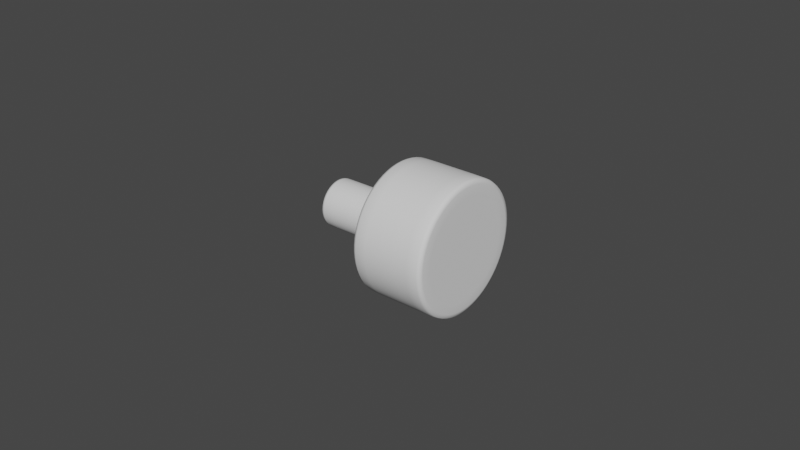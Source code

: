 # Source: anemone.blend  (saved by Blender 4.0.36; exported with 4.5.12 LTS)
import bpy
from mathutils import Matrix  # noqa: F401  (used for matrix-valued properties, if any)

bpy.ops.wm.read_factory_settings(use_empty=True)
scene = bpy.context.scene
scene.name = 'Scene'

# ---- collections
col_collection = bpy.data.collections.new('Collection'); scene.collection.children.link(col_collection)

# ---- world
world_world = bpy.data.worlds.new('World'); scene.world = world_world
world_world.use_nodes = True; world_world.node_tree.nodes.clear()
_N = world_world.node_tree.nodes; _L = world_world.node_tree.links
n0 = _N.new('ShaderNodeOutputWorld'); n0.name = 'World Output'; n0.location = (300, 300)
n1 = _N.new('ShaderNodeBackground'); n1.name = 'Background'; n1.location = (10, 300)
n1.inputs[0].default_value = (0.05088, 0.05088, 0.05088, 1.0)
_L.new(n1.outputs[0], n0.inputs[0])
n0.is_active_output = True
world_world.color = (0.05088, 0.05088, 0.05088)
world_world.use_sun_shadow = False
world_world.sun_shadow_jitter_overblur = 0.0

# ---- meshes
me_cylinder = bpy.data.meshes.new('Cylinder')
me_cylinder.from_pydata([(-7.579e-11, 0.021, 0.04799), (0.004097, 0.0206, 0.04799), (0.008036, 0.0194, 0.04799), (0.01167, 0.01746, 0.04799), (0.01485, 0.01485, 0.04799), (0.01746, 0.01167, 0.04799), (0.0194, 0.008036, 0.04799), (0.0206, 0.004097, 0.04799), (0.021, -2.151e-10, 0.04799), (0.0206, -0.004097, 0.04799), (0.0194, -0.008036, 0.04799), (0.01746, -0.01167, 0.04799), (0.01485, -0.01485, 0.04799), (0.01167, -0.01746, 0.04799), (0.008036, -0.0194, 0.04799), (0.004097, -0.0206, 0.04799), (-7.579e-11, -0.021, 0.04799), (-0.004097, -0.0206, 0.04799), (-0.008036, -0.0194, 0.04799), (-0.01167, -0.01746, 0.04799), (-0.01485, -0.01485, 0.04799), (-0.01746, -0.01167, 0.04799), (-0.0194, -0.008036, 0.04799), (-0.0206, -0.004097, 0.04799), (-0.021, -2.151e-10, 0.04799), (-0.0206, 0.004097, 0.04799), (-0.0194, 0.008036, 0.04799), (-0.01746, 0.01167, 0.04799), (-0.01485, 0.01485, 0.04799), (-0.01167, 0.01746, 0.04799), (-0.008036, 0.0194, 0.04799), (-0.004097, 0.0206, 0.04799), (-4.397e-11, 0.01837, 0.04799), (0.003584, 0.01802, 0.04799), (0.007031, 0.01697, 0.04799), (0.01021, 0.01528, 0.04799), (0.01299, 0.01299, 0.04799), (0.01528, 0.01021, 0.04799), (0.01697, 0.007031, 0.04799), (0.01802, 0.003584, 0.04799), (0.01837, -1.76e-10, 0.04799), (0.01802, -0.003584, 0.04799), (0.01697, -0.007031, 0.04799), (0.01528, -0.01021, 0.04799), (0.01299, -0.01299, 0.04799), (0.01021, -0.01528, 0.04799), (0.007031, -0.01697, 0.04799), (0.003584, -0.01802, 0.04799), (-4.397e-11, -0.01837, 0.04799), (-0.003584, -0.01802, 0.04799), (-0.007031, -0.01697, 0.04799), (-0.01021, -0.01528, 0.04799), (-0.01299, -0.01299, 0.04799), (-0.01528, -0.01021, 0.04799), (-0.01697, -0.007031, 0.04799), (-0.01802, -0.003584, 0.04799), (-0.01837, -1.76e-10, 0.04799), (-0.01802, 0.003584, 0.04799), (-0.01697, 0.007031, 0.04799), (-0.01528, 0.01021, 0.04799), (-0.01299, 0.01299, 0.04799), (-0.01021, 0.01528, 0.04799), (-0.007031, 0.01697, 0.04799), (-0.003584, 0.01802, 0.04799), (1.453e-12, 0.003334, 0.04799), (0.0006505, 0.00327, 0.04799), (0.001276, 0.00308, 0.04799), (0.001852, 0.002772, 0.04799), (0.002358, 0.002358, 0.04799), (0.002772, 0.001852, 0.04799), (0.00308, 0.001276, 0.04799), (0.00327, 0.0006505, 0.04799), (0.003334, -1.745e-11, 0.04799), (0.00327, -0.0006505, 0.04799), (0.00308, -0.001276, 0.04799), (0.002772, -0.001852, 0.04799), (0.002358, -0.002358, 0.04799), (0.001852, -0.002772, 0.04799), (0.001276, -0.00308, 0.04799), (0.0006505, -0.00327, 0.04799), (1.453e-12, -0.003334, 0.04799), (-0.0006505, -0.00327, 0.04799), (-0.001276, -0.00308, 0.04799), (-0.001852, -0.002772, 0.04799), (-0.002358, -0.002358, 0.04799), (-0.002772, -0.001852, 0.04799), (-0.00308, -0.001276, 0.04799), (-0.00327, -0.0006505, 0.04799), (-0.003334, -1.745e-11, 0.04799), (-0.00327, 0.0006505, 0.04799), (-0.00308, 0.001276, 0.04799), (-0.002772, 0.001852, 0.04799), (-0.002358, 0.002358, 0.04799), (-0.001852, 0.002772, 0.04799), (-0.001276, 0.00308, 0.04799), (-0.0006505, 0.00327, 0.04799), (4.251e-17, -1.482e-17, 0.04799), (-7.579e-11, 0.021, 0.04659), (0.004097, 0.0206, 0.04659), (0.008036, 0.0194, 0.04659), (0.01167, 0.01746, 0.04659), (0.01485, 0.01485, 0.04659), (0.01746, 0.01167, 0.04659), (0.0194, 0.008036, 0.04659), (0.0206, 0.004097, 0.04659), (0.021, -2.151e-10, 0.04659), (0.0206, -0.004097, 0.04659), (0.0194, -0.008036, 0.04659), (0.01746, -0.01167, 0.04659), (0.01485, -0.01485, 0.04659), (0.01167, -0.01746, 0.04659), (0.008036, -0.0194, 0.04659), (0.004097, -0.0206, 0.04659), (-7.579e-11, -0.021, 0.04659), (-0.004097, -0.0206, 0.04659), (-0.008036, -0.0194, 0.04659), (-0.01167, -0.01746, 0.04659), (-0.01485, -0.01485, 0.04659), (-0.01746, -0.01167, 0.04659), (-0.0194, -0.008036, 0.04659), (-0.0206, -0.004097, 0.04659), (-0.021, -2.151e-10, 0.04659), (-0.0206, 0.004097, 0.04659), (-0.0194, 0.008036, 0.04659), (-0.01746, 0.01167, 0.04659), (-0.01485, 0.01485, 0.04659), (-0.01167, 0.01746, 0.04659), (-0.008036, 0.0194, 0.04659), (-0.004097, 0.0206, 0.04659), (-7.579e-11, 0.021, 0.02399), (0.004097, 0.0206, 0.02399), (0.008036, 0.0194, 0.02399), (0.01167, 0.01746, 0.02399), (0.01485, 0.01485, 0.02399), (0.01746, 0.01167, 0.02399), (0.0194, 0.008036, 0.02399), (0.0206, 0.004097, 0.02399), (0.021, -2.151e-10, 0.02399), (0.0206, -0.004097, 0.02399), (0.0194, -0.008036, 0.02399), (0.01746, -0.01167, 0.02399), (0.01485, -0.01485, 0.02399), (0.01167, -0.01746, 0.02399), (0.008036, -0.0194, 0.02399), (0.004097, -0.0206, 0.02399), (-7.579e-11, -0.021, 0.02399), (-0.004097, -0.0206, 0.02399), (-0.008036, -0.0194, 0.02399), (-0.01167, -0.01746, 0.02399), (-0.01485, -0.01485, 0.02399), (-0.01746, -0.01167, 0.02399), (-0.0194, -0.008036, 0.02399), (-0.0206, -0.004097, 0.02399), (-0.021, -2.151e-10, 0.02399), (-0.0206, 0.004097, 0.02399), (-0.0194, 0.008036, 0.02399), (-0.01746, 0.01167, 0.02399), (-0.01485, 0.01485, 0.02399), (-0.01167, 0.01746, 0.02399), (-0.008036, 0.0194, 0.02399), (-0.004097, 0.0206, 0.02399), (-4.397e-11, 0.01837, 0.02399), (0.003584, 0.01802, 0.02399), (0.007031, 0.01697, 0.02399), (0.01021, 0.01528, 0.02399), (0.01299, 0.01299, 0.02399), (0.01528, 0.01021, 0.02399), (0.01697, 0.007031, 0.02399), (0.01802, 0.003584, 0.02399), (0.01837, -1.76e-10, 0.02399), (0.01802, -0.003584, 0.02399), (0.01697, -0.007031, 0.02399), (0.01528, -0.01021, 0.02399), (0.01299, -0.01299, 0.02399), (0.01021, -0.01528, 0.02399), (0.007031, -0.01697, 0.02399), (0.003584, -0.01802, 0.02399), (-4.397e-11, -0.01837, 0.02399), (-0.003584, -0.01802, 0.02399), (-0.007031, -0.01697, 0.02399), (-0.01021, -0.01528, 0.02399), (-0.01299, -0.01299, 0.02399), (-0.01528, -0.01021, 0.02399), (-0.01697, -0.007031, 0.02399), (-0.01802, -0.003584, 0.02399), (-0.01837, -1.76e-10, 0.02399), (-0.01802, 0.003584, 0.02399), (-0.01697, 0.007031, 0.02399), (-0.01528, 0.01021, 0.02399), (-0.01299, 0.01299, 0.02399), (-0.01021, 0.01528, 0.02399), (-0.007031, 0.01697, 0.02399), (-0.003584, 0.01802, 0.02399), (-7.579e-11, 0.021, 0.02539), (0.004097, 0.0206, 0.02539), (0.008036, 0.0194, 0.02539), (0.01167, 0.01746, 0.02539), (0.01485, 0.01485, 0.02539), (0.01746, 0.01167, 0.02539), (0.0194, 0.008036, 0.02539), (0.0206, 0.004097, 0.02539), (0.021, -2.151e-10, 0.02539), (0.0206, -0.004097, 0.02539), (0.0194, -0.008036, 0.02539), (0.01746, -0.01167, 0.02539), (0.01485, -0.01485, 0.02539), (0.01167, -0.01746, 0.02539), (0.008036, -0.0194, 0.02539), (0.004097, -0.0206, 0.02539), (-7.579e-11, -0.021, 0.02539), (-0.004097, -0.0206, 0.02539), (-0.008036, -0.0194, 0.02539), (-0.01167, -0.01746, 0.02539), (-0.01485, -0.01485, 0.02539), (-0.01746, -0.01167, 0.02539), (-0.0194, -0.008036, 0.02539), (-0.0206, -0.004097, 0.02539), (-0.021, -2.151e-10, 0.02539), (-0.0206, 0.004097, 0.02539), (-0.0194, 0.008036, 0.02539), (-0.01746, 0.01167, 0.02539), (-0.01485, 0.01485, 0.02539), (-0.01167, 0.01746, 0.02539), (-0.008036, 0.0194, 0.02539), (-0.004097, 0.0206, 0.02539), (-0.001505, -0.007567, 0.02399), (-0.002952, -0.007128, 0.02399), (0.005456, 0.005456, 0.02399), (0.006415, 0.004286, 0.02399), (-0.001505, 0.007567, 0.02399), (-1.178e-11, 0.007715, 0.02399), (-0.004286, -0.006415, 0.02399), (0.007128, 0.002952, 0.02399), (-0.005456, -0.005456, 0.02399), (0.007567, 0.001505, 0.02399), (-0.006415, -0.004286, 0.02399), (0.007715, -6.364e-11, 0.02399), (-0.007128, -0.002952, 0.02399), (0.007567, -0.001505, 0.02399), (-0.007567, -0.001505, 0.02399), (0.007128, -0.002952, 0.02399), (-0.007715, -6.364e-11, 0.02399), (0.006415, -0.004286, 0.02399), (-0.007567, 0.001505, 0.02399), (0.005456, -0.005456, 0.02399), (-0.007128, 0.002952, 0.02399), (0.004286, -0.006415, 0.02399), (-0.006415, 0.004286, 0.02399), (0.002952, -0.007128, 0.02399), (0.001505, 0.007567, 0.02399), (-0.005456, 0.005456, 0.02399), (0.001505, -0.007567, 0.02399), (0.002952, 0.007128, 0.02399), (-0.004286, 0.006415, 0.02399), (-1.178e-11, -0.007715, 0.02399), (0.004286, 0.006415, 0.02399), (-0.002952, 0.007128, 0.02399), (1.453e-12, 0.003334, 1.863e-09), (0.0006505, 0.00327, 1.863e-09), (0.001276, 0.00308, 1.863e-09), (0.001852, 0.002772, 1.863e-09), (0.002358, 0.002358, 1.863e-09), (0.002772, 0.001852, 1.863e-09), (0.00308, 0.001276, 1.863e-09), (0.00327, 0.0006505, 1.863e-09), (0.003334, -1.745e-11, 1.863e-09), (0.00327, -0.0006505, 1.863e-09), (0.00308, -0.001276, 1.863e-09), (0.002772, -0.001852, 1.863e-09), (0.002358, -0.002358, 1.863e-09), (0.001852, -0.002772, 1.863e-09), (0.001276, -0.00308, 1.863e-09), (0.0006505, -0.00327, 1.863e-09), (1.453e-12, -0.003334, 1.863e-09), (-0.0006505, -0.00327, 1.863e-09), (-0.001276, -0.00308, 1.863e-09), (-0.001852, -0.002772, 1.863e-09), (-0.002358, -0.002358, 1.863e-09), (-0.002772, -0.001852, 1.863e-09), (-0.00308, -0.001276, 1.863e-09), (-0.00327, -0.0006505, 1.863e-09), (-0.003334, -1.745e-11, 1.863e-09), (-0.00327, 0.0006505, 1.863e-09), (-0.00308, 0.001276, 1.863e-09), (-0.002772, 0.001852, 1.863e-09), (-0.002358, 0.002358, 1.863e-09), (-0.001852, 0.002772, 1.863e-09), (-0.001276, 0.00308, 1.863e-09), (-0.0006505, 0.00327, 1.863e-09), (0.0, 0.0, 0.0), (-0.001505, -0.007567, 1.863e-09), (-0.002952, -0.007128, 1.863e-09), (0.005456, 0.005456, 1.863e-09), (0.006415, 0.004286, 1.863e-09), (-0.001505, 0.007567, 1.863e-09), (-1.178e-11, 0.007715, 1.863e-09), (-0.004286, -0.006415, 1.863e-09), (0.007128, 0.002952, 1.863e-09), (-0.005456, -0.005456, 1.863e-09), (0.007567, 0.001505, 1.863e-09), (-0.006415, -0.004286, 1.863e-09), (0.007715, -6.364e-11, 1.863e-09), (-0.007128, -0.002952, 1.863e-09), (0.007567, -0.001505, 1.863e-09), (-0.007567, -0.001505, 1.863e-09), (0.007128, -0.002952, 1.863e-09), (-0.007715, -6.364e-11, 1.863e-09), (0.006415, -0.004286, 1.863e-09), (-0.007567, 0.001505, 1.863e-09), (0.005456, -0.005456, 1.863e-09), (-0.007128, 0.002952, 1.863e-09), (0.004286, -0.006415, 1.863e-09), (-0.006415, 0.004286, 1.863e-09), (0.002952, -0.007128, 1.863e-09), (0.001505, 0.007567, 1.863e-09), (-0.005456, 0.005456, 1.863e-09), (0.001505, -0.007567, 1.863e-09), (0.002952, 0.007128, 1.863e-09), (-0.004286, 0.006415, 1.863e-09), (-1.178e-11, -0.007715, 1.863e-09), (0.004286, 0.006415, 1.863e-09), (-0.002952, 0.007128, 1.863e-09), (0.004286, -0.006415, 0.02335), (-0.005456, -0.005456, 0.02335), (0.007567, 0.001505, 0.02335), (-0.006415, 0.004286, 0.02335), (-0.006415, -0.004286, 0.02335), (0.002952, -0.007128, 0.02335), (0.007715, -6.364e-11, 0.02335), (0.001505, 0.007567, 0.02335), (-0.007128, -0.002952, 0.02335), (-0.005456, 0.005456, 0.02335), (0.007567, -0.001505, 0.02335), (0.001505, -0.007567, 0.02335), (-0.007567, -0.001505, 0.02335), (0.002952, 0.007128, 0.02335), (0.007128, -0.002952, 0.02335), (-0.004286, 0.006415, 0.02335), (-0.007715, -6.364e-11, 0.02335), (-1.178e-11, 0.007715, 0.02335), (-1.178e-11, -0.007715, 0.02335), (-0.001505, -0.007567, 0.02335), (0.006415, -0.004286, 0.02335), (0.005456, -0.005456, 0.02335), (-0.002952, -0.007128, 0.02335), (-0.004286, -0.006415, 0.02335), (0.004286, 0.006415, 0.02335), (0.005456, 0.005456, 0.02335), (-0.007567, 0.001505, 0.02335), (-0.007128, 0.002952, 0.02335), (0.006415, 0.004286, 0.02335), (0.007128, 0.002952, 0.02335), (-0.002952, 0.007128, 0.02335), (-0.001505, 0.007567, 0.02335), (-1.178e-11, 0.007715, 0.0004749), (-0.001505, -0.007567, 0.0004749), (0.005456, -0.005456, 0.0004749), (-0.004286, -0.006415, 0.0004749), (0.005456, 0.005456, 0.0004749), (-0.007128, 0.002952, 0.0004749), (0.007128, 0.002952, 0.0004749), (-0.001505, 0.007567, 0.0004749), (0.004286, -0.006415, 0.0004749), (-0.005456, -0.005456, 0.0004749), (0.007567, 0.001505, 0.0004749), (-0.006415, 0.004286, 0.0004749), (-0.006415, -0.004286, 0.0004749), (0.002952, -0.007128, 0.0004749), (0.007715, -6.364e-11, 0.0004749), (0.001505, 0.007567, 0.0004749), (-0.007128, -0.002952, 0.0004749), (-0.005456, 0.005456, 0.0004749), (0.007567, -0.001505, 0.0004749), (0.001505, -0.007567, 0.0004749), (-0.007567, -0.001505, 0.0004749), (0.002952, 0.007128, 0.0004749), (0.007128, -0.002952, 0.0004749), (-0.004286, 0.006415, 0.0004749), (-0.007715, -6.364e-11, 0.0004749), (-1.178e-11, -0.007715, 0.0004749), (0.006415, -0.004286, 0.0004749), (-0.002952, -0.007128, 0.0004749), (0.004286, 0.006415, 0.0004749), (-0.007567, 0.001505, 0.0004749), (0.006415, 0.004286, 0.0004749), (-0.002952, 0.007128, 0.0004749), (-0.001408, -0.007076, 1.863e-09), (0.005102, 0.005102, 1.863e-09), (-0.001408, 0.007076, 1.863e-09), (-0.002761, -0.006666, 1.863e-09), (0.005999, 0.004008, 1.863e-09), (-1.027e-11, 0.007215, 1.863e-09), (-0.004008, -0.005999, 1.863e-09), (0.006666, 0.002761, 1.863e-09), (-0.005102, -0.005102, 1.863e-09), (0.007076, 0.001408, 1.863e-09), (-0.005999, -0.004008, 1.863e-09), (0.007215, -5.836e-11, 1.863e-09), (-0.006666, -0.002761, 1.863e-09), (0.007076, -0.001408, 1.863e-09), (-0.007076, -0.001408, 1.863e-09), (0.006666, -0.002761, 1.863e-09), (-0.007215, -5.836e-11, 1.863e-09), (0.005999, -0.004008, 1.863e-09), (-0.007076, 0.001408, 1.863e-09), (0.005102, -0.005102, 1.863e-09), (-0.006666, 0.002761, 1.863e-09), (0.004008, -0.005999, 1.863e-09), (-0.005999, 0.004008, 1.863e-09), (0.002761, -0.006666, 1.863e-09), (0.001408, 0.007076, 1.863e-09), (-0.005102, 0.005102, 1.863e-09), (0.001408, -0.007076, 1.863e-09), (0.002761, 0.006666, 1.863e-09), (-0.004008, 0.005999, 1.863e-09), (-1.027e-11, -0.007215, 1.863e-09), (0.004008, 0.005999, 1.863e-09), (-0.002761, 0.006666, 1.863e-09)], [], [(97, 0, 1, 98), (98, 1, 2, 99), (99, 2, 3, 100), (100, 3, 4, 101), (101, 4, 5, 102), (102, 5, 6, 103), (103, 6, 7, 104), (104, 7, 8, 105), (105, 8, 9, 106), (106, 9, 10, 107), (107, 10, 11, 108), (108, 11, 12, 109), (109, 12, 13, 110), (110, 13, 14, 111), (111, 14, 15, 112), (112, 15, 16, 113), (113, 16, 17, 114), (114, 17, 18, 115), (115, 18, 19, 116), (116, 19, 20, 117), (117, 20, 21, 118), (118, 21, 22, 119), (119, 22, 23, 120), (120, 23, 24, 121), (121, 24, 25, 122), (122, 25, 26, 123), (123, 26, 27, 124), (124, 27, 28, 125), (125, 28, 29, 126), (126, 29, 30, 127), (127, 30, 31, 128), (128, 31, 0, 97), (16, 15, 47, 48), (3, 2, 34, 35), (30, 29, 61, 62), (17, 16, 48, 49), (4, 3, 35, 36), (31, 30, 62, 63), (18, 17, 49, 50), (5, 4, 36, 37), (0, 31, 63, 32), (19, 18, 50, 51), (6, 5, 37, 38), (20, 19, 51, 52), (7, 6, 38, 39), (21, 20, 52, 53), (8, 7, 39, 40), (22, 21, 53, 54), (9, 8, 40, 41), (23, 22, 54, 55), (10, 9, 41, 42), (24, 23, 55, 56), (11, 10, 42, 43), (25, 24, 56, 57), (12, 11, 43, 44), (26, 25, 57, 58), (13, 12, 44, 45), (1, 0, 32, 33), (27, 26, 58, 59), (14, 13, 45, 46), (28, 27, 59, 60), (15, 14, 46, 47), (2, 1, 33, 34), (29, 28, 60, 61), (50, 49, 81, 82), (37, 36, 68, 69), (32, 63, 95, 64), (51, 50, 82, 83), (38, 37, 69, 70), (52, 51, 83, 84), (39, 38, 70, 71), (53, 52, 84, 85), (40, 39, 71, 72), (54, 53, 85, 86), (41, 40, 72, 73), (55, 54, 86, 87), (42, 41, 73, 74), (56, 55, 87, 88), (43, 42, 74, 75), (57, 56, 88, 89), (44, 43, 75, 76), (58, 57, 89, 90), (45, 44, 76, 77), (59, 58, 90, 91), (46, 45, 77, 78), (33, 32, 64, 65), (60, 59, 91, 92), (47, 46, 78, 79), (34, 33, 65, 66), (61, 60, 92, 93), (48, 47, 79, 80), (35, 34, 66, 67), (62, 61, 93, 94), (49, 48, 80, 81), (36, 35, 67, 68), (63, 62, 94, 95), (74, 73, 96), (88, 87, 96), (75, 74, 96), (89, 88, 96), (76, 75, 96), (90, 89, 96), (77, 76, 96), (91, 90, 96), (78, 77, 96), (65, 64, 96), (92, 91, 96), (79, 78, 96), (66, 65, 96), (93, 92, 96), (80, 79, 96), (67, 66, 96), (94, 93, 96), (81, 80, 96), (68, 67, 96), (95, 94, 96), (82, 81, 96), (69, 68, 96), (64, 95, 96), (83, 82, 96), (70, 69, 96), (84, 83, 96), (71, 70, 96), (85, 84, 96), (72, 71, 96), (86, 85, 96), (73, 72, 96), (87, 86, 96), (128, 224, 223, 127), (127, 223, 222, 126), (126, 222, 221, 125), (125, 221, 220, 124), (124, 220, 219, 123), (123, 219, 218, 122), (122, 218, 217, 121), (121, 217, 216, 120), (120, 216, 215, 119), (119, 215, 214, 118), (118, 214, 213, 117), (117, 213, 212, 116), (116, 212, 211, 115), (115, 211, 210, 114), (114, 210, 209, 113), (113, 209, 208, 112), (112, 208, 207, 111), (111, 207, 206, 110), (110, 206, 205, 109), (109, 205, 204, 108), (108, 204, 203, 107), (107, 203, 202, 106), (106, 202, 201, 105), (105, 201, 200, 104), (104, 200, 199, 103), (103, 199, 198, 102), (102, 198, 197, 101), (101, 197, 196, 100), (100, 196, 195, 99), (99, 195, 194, 98), (98, 194, 193, 97), (193, 194, 130, 129), (194, 195, 131, 130), (195, 196, 132, 131), (196, 197, 133, 132), (197, 198, 134, 133), (198, 199, 135, 134), (199, 200, 136, 135), (200, 201, 137, 136), (201, 202, 138, 137), (202, 203, 139, 138), (203, 204, 140, 139), (204, 205, 141, 140), (205, 206, 142, 141), (206, 207, 143, 142), (207, 208, 144, 143), (208, 209, 145, 144), (209, 210, 146, 145), (210, 211, 147, 146), (211, 212, 148, 147), (212, 213, 149, 148), (213, 214, 150, 149), (214, 215, 151, 150), (215, 216, 152, 151), (216, 217, 153, 152), (217, 218, 154, 153), (218, 219, 155, 154), (219, 220, 156, 155), (220, 221, 157, 156), (221, 222, 158, 157), (222, 223, 159, 158), (223, 224, 160, 159), (224, 193, 129, 160), (145, 177, 176, 144), (132, 164, 163, 131), (159, 191, 190, 158), (146, 178, 177, 145), (133, 165, 164, 132), (160, 192, 191, 159), (147, 179, 178, 146), (134, 166, 165, 133), (129, 161, 192, 160), (148, 180, 179, 147), (135, 167, 166, 134), (149, 181, 180, 148), (136, 168, 167, 135), (150, 182, 181, 149), (137, 169, 168, 136), (151, 183, 182, 150), (138, 170, 169, 137), (152, 184, 183, 151), (139, 171, 170, 138), (153, 185, 184, 152), (140, 172, 171, 139), (154, 186, 185, 153), (141, 173, 172, 140), (155, 187, 186, 154), (142, 174, 173, 141), (130, 162, 161, 129), (156, 188, 187, 155), (143, 175, 174, 142), (157, 189, 188, 156), (144, 176, 175, 143), (131, 163, 162, 130), (158, 190, 189, 157), (361, 294, 321, 385), (97, 193, 224, 128), (192, 229, 256, 191), (165, 227, 255, 164), (178, 225, 254, 177), (191, 256, 253, 190), (164, 255, 252, 163), (177, 254, 251, 176), (190, 253, 250, 189), (163, 252, 249, 162), (176, 251, 248, 175), (189, 250, 247, 188), (162, 249, 230, 161), (175, 248, 246, 174), (188, 247, 245, 187), (174, 246, 244, 173), (187, 245, 243, 186), (173, 244, 242, 172), (186, 243, 241, 185), (172, 242, 240, 171), (185, 241, 239, 184), (171, 240, 238, 170), (184, 239, 237, 183), (170, 238, 236, 169), (183, 237, 235, 182), (169, 236, 234, 168), (182, 235, 233, 181), (168, 234, 232, 167), (181, 233, 231, 180), (167, 232, 228, 166), (180, 231, 226, 179), (161, 230, 229, 192), (166, 228, 227, 165), (179, 226, 225, 178), (359, 310, 308, 383), (360, 297, 293, 384), (362, 311, 309, 356), (363, 298, 296, 357), (365, 312, 310, 359), (364, 299, 297, 360), (367, 313, 311, 362), (366, 300, 298, 363), (369, 314, 295, 354), (368, 301, 299, 364), (371, 315, 312, 365), (370, 302, 300, 366), (373, 316, 313, 367), (372, 303, 301, 368), (375, 317, 314, 369), (374, 304, 302, 370), (377, 318, 315, 371), (376, 305, 303, 372), (379, 319, 316, 373), (378, 306, 304, 374), (381, 291, 290, 355), (382, 320, 317, 375), (380, 307, 305, 376), (384, 293, 292, 358), (385, 321, 318, 377), (383, 308, 306, 378), (354, 295, 294, 361), (355, 290, 319, 379), (356, 309, 307, 380), (357, 296, 291, 381), (358, 292, 320, 382), (389, 275, 274, 386), (390, 262, 261, 387), (391, 257, 288, 388), (392, 276, 275, 389), (393, 263, 262, 390), (394, 277, 276, 392), (395, 264, 263, 393), (396, 278, 277, 394), (397, 265, 264, 395), (398, 279, 278, 396), (399, 266, 265, 397), (400, 280, 279, 398), (401, 267, 266, 399), (402, 281, 280, 400), (403, 268, 267, 401), (404, 282, 281, 402), (405, 269, 268, 403), (406, 283, 282, 404), (407, 270, 269, 405), (408, 284, 283, 406), (409, 271, 270, 407), (410, 258, 257, 391), (411, 285, 284, 408), (412, 272, 271, 409), (413, 259, 258, 410), (414, 286, 285, 411), (415, 273, 272, 412), (416, 260, 259, 413), (417, 287, 286, 414), (386, 274, 273, 415), (387, 261, 260, 416), (388, 288, 287, 417), (267, 289, 266), (281, 289, 280), (268, 289, 267), (282, 289, 281), (269, 289, 268), (283, 289, 282), (270, 289, 269), (284, 289, 283), (271, 289, 270), (258, 289, 257), (285, 289, 284), (272, 289, 271), (259, 289, 258), (286, 289, 285), (273, 289, 272), (260, 289, 259), (287, 289, 286), (274, 289, 273), (261, 289, 260), (288, 289, 287), (275, 289, 274), (262, 289, 261), (257, 289, 288), (276, 289, 275), (263, 289, 262), (277, 289, 276), (264, 289, 263), (278, 289, 277), (265, 289, 264), (279, 289, 278), (266, 289, 265), (280, 289, 279), (227, 347, 346, 255), (231, 345, 344, 226), (244, 343, 342, 242), (225, 341, 340, 254), (230, 339, 353, 229), (243, 348, 338, 241), (256, 352, 337, 253), (228, 350, 347, 227), (242, 342, 336, 240), (255, 346, 335, 252), (226, 344, 341, 225), (241, 338, 334, 239), (254, 340, 333, 251), (240, 336, 332, 238), (253, 337, 331, 250), (239, 334, 330, 237), (252, 335, 329, 249), (238, 332, 328, 236), (251, 333, 327, 248), (237, 330, 326, 235), (250, 331, 325, 247), (236, 328, 324, 234), (249, 329, 339, 230), (235, 326, 323, 233), (248, 327, 322, 246), (234, 324, 351, 232), (247, 325, 349, 245), (233, 323, 345, 231), (246, 322, 343, 244), (232, 351, 350, 228), (245, 349, 348, 243), (229, 353, 352, 256), (347, 358, 382, 346), (345, 357, 381, 344), (343, 356, 380, 342), (341, 355, 379, 340), (339, 354, 361, 353), (348, 383, 378, 338), (352, 385, 377, 337), (350, 384, 358, 347), (342, 380, 376, 336), (346, 382, 375, 335), (344, 381, 355, 341), (338, 378, 374, 334), (340, 379, 373, 333), (336, 376, 372, 332), (337, 377, 371, 331), (334, 374, 370, 330), (335, 375, 369, 329), (332, 372, 368, 328), (333, 373, 367, 327), (330, 370, 366, 326), (331, 371, 365, 325), (328, 368, 364, 324), (329, 369, 354, 339), (326, 366, 363, 323), (327, 367, 362, 322), (324, 364, 360, 351), (325, 365, 359, 349), (323, 363, 357, 345), (322, 362, 356, 343), (351, 360, 384, 350), (349, 359, 383, 348), (353, 361, 385, 352), (294, 388, 417, 321), (292, 387, 416, 320), (290, 386, 415, 319), (321, 417, 414, 318), (320, 416, 413, 317), (319, 415, 412, 316), (318, 414, 411, 315), (317, 413, 410, 314), (316, 412, 409, 313), (315, 411, 408, 312), (314, 410, 391, 295), (313, 409, 407, 311), (312, 408, 406, 310), (311, 407, 405, 309), (310, 406, 404, 308), (309, 405, 403, 307), (308, 404, 402, 306), (307, 403, 401, 305), (306, 402, 400, 304), (305, 401, 399, 303), (304, 400, 398, 302), (303, 399, 397, 301), (302, 398, 396, 300), (301, 397, 395, 299), (300, 396, 394, 298), (299, 395, 393, 297), (298, 394, 392, 296), (297, 393, 390, 293), (296, 392, 389, 291), (295, 391, 388, 294), (293, 390, 387, 292), (291, 389, 386, 290)])
me_cylinder.polygons.foreach_set('use_smooth', [True] * 448)
_uv = me_cylinder.uv_layers.new(name='UVMap')
_uv.uv.foreach_set('vector', [1.0, 0.9708, 1.0, 1.0, 0.9688, 1.0, 0.9688, 0.9708, 0.9688, 0.9708, 0.9688, 1.0, 0.9375, 1.0, 0.9375, 0.9708, 0.9375, 0.9708, 0.9375, 1.0, 0.9062, 1.0, 0.9062, 0.9708, 0.9062, 0.9708, 0.9062, 1.0, 0.875, 1.0, 0.875, 0.9708, 0.875, 0.9708, 0.875, 1.0, 0.8438, 1.0, 0.8438, 0.9708, 0.8438, 0.9708, 0.8438, 1.0, 0.8125, 1.0, 0.8125, 0.9708, 0.8125, 0.9708, 0.8125, 1.0, 0.7812, 1.0, 0.7812, 0.9708, 0.7812, 0.9708, 0.7812, 1.0, 0.75, 1.0, 0.75, 0.9708, 0.75, 0.9708, 0.75, 1.0, 0.7188, 1.0, 0.7188, 0.9708, 0.7188, 0.9708, 0.7188, 1.0, 0.6875, 1.0, 0.6875, 0.9708, 0.6875, 0.9708, 0.6875, 1.0, 0.6562, 1.0, 0.6562, 0.9708, 0.6562, 0.9708, 0.6562, 1.0, 0.625, 1.0, 0.625, 0.9708, 0.625, 0.9708, 0.625, 1.0, 0.5938, 1.0, 0.5938, 0.9708, 0.5938, 0.9708, 0.5938, 1.0, 0.5625, 1.0, 0.5625, 0.9708, 0.5625, 0.9708, 0.5625, 1.0, 0.5312, 1.0, 0.5312, 0.9708, 0.5312, 0.9708, 0.5312, 1.0, 0.5, 1.0, 0.5, 0.9708, 0.5, 0.9708, 0.5, 1.0, 0.4688, 1.0, 0.4688, 0.9708, 0.4688, 0.9708, 0.4688, 1.0, 0.4375, 1.0, 0.4375, 0.9708, 0.4375, 0.9708, 0.4375, 1.0, 0.4062, 1.0, 0.4062, 0.9708, 0.4062, 0.9708, 0.4062, 1.0, 0.375, 1.0, 0.375, 0.9708, 0.375, 0.9708, 0.375, 1.0, 0.3438, 1.0, 0.3438, 0.9708, 0.3438, 0.9708, 0.3438, 1.0, 0.3125, 1.0, 0.3125, 0.9708, 0.3125, 0.9708, 0.3125, 1.0, 0.2812, 1.0, 0.2812, 0.9708, 0.2812, 0.9708, 0.2812, 1.0, 0.25, 1.0, 0.25, 0.9708, 0.25, 0.9708, 0.25, 1.0, 0.2188, 1.0, 0.2188, 0.9708, 0.2188, 0.9708, 0.2188, 1.0, 0.1875, 1.0, 0.1875, 0.9708, 0.1875, 0.9708, 0.1875, 1.0, 0.1562, 1.0, 0.1562, 0.9708, 0.1562, 0.9708, 0.1562, 1.0, 0.125, 1.0, 0.125, 0.9708, 0.125, 0.9708, 0.125, 1.0, 0.09375, 1.0, 0.09375, 0.9708, 0.09375, 0.9708, 0.09375, 1.0, 0.0625, 1.0, 0.0625, 0.9708, 0.0625, 0.9708, 0.0625, 1.0, 0.03125, 1.0, 0.03125, 0.9708, 0.03125, 0.9708, 0.03125, 1.0, 0.0, 1.0, 0.0, 0.9708, 0.5, 1.0, 0.5312, 1.0, 0.5312, 1.0, 0.5, 1.0, 0.9062, 1.0, 0.9375, 1.0, 0.9375, 1.0, 0.9062, 1.0, 0.0625, 1.0, 0.09375, 1.0, 0.09375, 1.0, 0.0625, 1.0, 0.4688, 1.0, 0.5, 1.0, 0.5, 1.0, 0.4688, 1.0, 0.875, 1.0, 0.9062, 1.0, 0.9062, 1.0, 0.875, 1.0, 0.03125, 1.0, 0.0625, 1.0, 0.0625, 1.0, 0.03125, 1.0, 0.4375, 1.0, 0.4688, 1.0, 0.4688, 1.0, 0.4375, 1.0, 0.8438, 1.0, 0.875, 1.0, 0.875, 1.0, 0.8438, 1.0, 0.0, 1.0, 0.03125, 1.0, 0.03125, 1.0, 0.0, 1.0, 0.4062, 1.0, 0.4375, 1.0, 0.4375, 1.0, 0.4062, 1.0, 0.8125, 1.0, 0.8438, 1.0, 0.8438, 1.0, 0.8125, 1.0, 0.375, 1.0, 0.4062, 1.0, 0.4062, 1.0, 0.375, 1.0, 0.7812, 1.0, 0.8125, 1.0, 0.8125, 1.0, 0.7812, 1.0, 0.3438, 1.0, 0.375, 1.0, 0.375, 1.0, 0.3438, 1.0, 0.75, 1.0, 0.7812, 1.0, 0.7812, 1.0, 0.75, 1.0, 0.3125, 1.0, 0.3438, 1.0, 0.3438, 1.0, 0.3125, 1.0, 0.7188, 1.0, 0.75, 1.0, 0.75, 1.0, 0.7188, 1.0, 0.2812, 1.0, 0.3125, 1.0, 0.3125, 1.0, 0.2812, 1.0, 0.6875, 1.0, 0.7188, 1.0, 0.7188, 1.0, 0.6875, 1.0, 0.25, 1.0, 0.2812, 1.0, 0.2812, 1.0, 0.25, 1.0, 0.6562, 1.0, 0.6875, 1.0, 0.6875, 1.0, 0.6562, 1.0, 0.2188, 1.0, 0.25, 1.0, 0.25, 1.0, 0.2188, 1.0, 0.625, 1.0, 0.6562, 1.0, 0.6562, 1.0, 0.625, 1.0, 0.1875, 1.0, 0.2188, 1.0, 0.2188, 1.0, 0.1875, 1.0, 0.5938, 1.0, 0.625, 1.0, 0.625, 1.0, 0.5938, 1.0, 0.9688, 1.0, 1.0, 1.0, 1.0, 1.0, 0.9688, 1.0, 0.1562, 1.0, 0.1875, 1.0, 0.1875, 1.0, 0.1562, 1.0, 0.5625, 1.0, 0.5938, 1.0, 0.5938, 1.0, 0.5625, 1.0, 0.125, 1.0, 0.1562, 1.0, 0.1562, 1.0, 0.125, 1.0, 0.5312, 1.0, 0.5625, 1.0, 0.5625, 1.0, 0.5312, 1.0, 0.9375, 1.0, 0.9688, 1.0, 0.9688, 1.0, 0.9375, 1.0, 0.09375, 1.0, 0.125, 1.0, 0.125, 1.0, 0.09375, 1.0, 0.4375, 1.0, 0.4688, 1.0, 0.4688, 1.0, 0.4375, 1.0, 0.8438, 1.0, 0.875, 1.0, 0.875, 1.0, 0.8438, 1.0, 0.0, 1.0, 0.03125, 1.0, 0.03125, 1.0, 0.0, 1.0, 0.4062, 1.0, 0.4375, 1.0, 0.4375, 1.0, 0.4062, 1.0, 0.8125, 1.0, 0.8438, 1.0, 0.8438, 1.0, 0.8125, 1.0, 0.375, 1.0, 0.4062, 1.0, 0.4062, 1.0, 0.375, 1.0, 0.7812, 1.0, 0.8125, 1.0, 0.8125, 1.0, 0.7812, 1.0, 0.3438, 1.0, 0.375, 1.0, 0.375, 1.0, 0.3438, 1.0, 0.75, 1.0, 0.7812, 1.0, 0.7812, 1.0, 0.75, 1.0, 0.3125, 1.0, 0.3438, 1.0, 0.3438, 1.0, 0.3125, 1.0, 0.7188, 1.0, 0.75, 1.0, 0.75, 1.0, 0.7188, 1.0, 0.2812, 1.0, 0.3125, 1.0, 0.3125, 1.0, 0.2812, 1.0, 0.6875, 1.0, 0.7188, 1.0, 0.7188, 1.0, 0.6875, 1.0, 0.25, 1.0, 0.2812, 1.0, 0.2812, 1.0, 0.25, 1.0, 0.6562, 1.0, 0.6875, 1.0, 0.6875, 1.0, 0.6562, 1.0, 0.2188, 1.0, 0.25, 1.0, 0.25, 1.0, 0.2188, 1.0, 0.625, 1.0, 0.6562, 1.0, 0.6562, 1.0, 0.625, 1.0, 0.1875, 1.0, 0.2188, 1.0, 0.2188, 1.0, 0.1875, 1.0, 0.5938, 1.0, 0.625, 1.0, 0.625, 1.0, 0.5938, 1.0, 0.1562, 1.0, 0.1875, 1.0, 0.1875, 1.0, 0.1562, 1.0, 0.5625, 1.0, 0.5938, 1.0, 0.5938, 1.0, 0.5625, 1.0, 0.9688, 1.0, 1.0, 1.0, 1.0, 1.0, 0.9688, 1.0, 0.125, 1.0, 0.1562, 1.0, 0.1562, 1.0, 0.125, 1.0, 0.5312, 1.0, 0.5625, 1.0, 0.5625, 1.0, 0.5312, 1.0, 0.9375, 1.0, 0.9688, 1.0, 0.9688, 1.0, 0.9375, 1.0, 0.09375, 1.0, 0.125, 1.0, 0.125, 1.0, 0.09375, 1.0, 0.5, 1.0, 0.5312, 1.0, 0.5312, 1.0, 0.5, 1.0, 0.9062, 1.0, 0.9375, 1.0, 0.9375, 1.0, 0.9062, 1.0, 0.0625, 1.0, 0.09375, 1.0, 0.09375, 1.0, 0.0625, 1.0, 0.4688, 1.0, 0.5, 1.0, 0.5, 1.0, 0.4688, 1.0, 0.875, 1.0, 0.9062, 1.0, 0.9062, 1.0, 0.875, 1.0, 0.03125, 1.0, 0.0625, 1.0, 0.0625, 1.0, 0.03125, 1.0, 0.6875, 1.0, 0.7188, 1.0, 0.6875, 1.0, 0.25, 1.0, 0.2812, 1.0, 0.25, 1.0, 0.6562, 1.0, 0.6875, 1.0, 0.6562, 1.0, 0.2188, 1.0, 0.25, 1.0, 0.2188, 1.0, 0.625, 1.0, 0.6562, 1.0, 0.625, 1.0, 0.1875, 1.0, 0.2188, 1.0, 0.1875, 1.0, 0.5938, 1.0, 0.625, 1.0, 0.5938, 1.0, 0.1562, 1.0, 0.1875, 1.0, 0.1562, 1.0, 0.5625, 1.0, 0.5938, 1.0, 0.5625, 1.0, 0.9688, 1.0, 1.0, 1.0, 0.9688, 1.0, 0.125, 1.0, 0.1562, 1.0, 0.125, 1.0, 0.5312, 1.0, 0.5625, 1.0, 0.5312, 1.0, 0.9375, 1.0, 0.9688, 1.0, 0.9375, 1.0, 0.09375, 1.0, 0.125, 1.0, 0.09375, 1.0, 0.5, 1.0, 0.5312, 1.0, 0.5, 1.0, 0.9062, 1.0, 0.9375, 1.0, 0.9062, 1.0, 0.0625, 1.0, 0.09375, 1.0, 0.0625, 1.0, 0.4688, 1.0, 0.5, 1.0, 0.4688, 1.0, 0.875, 1.0, 0.9062, 1.0, 0.875, 1.0, 0.03125, 1.0, 0.0625, 1.0, 0.03125, 1.0, 0.4375, 1.0, 0.4688, 1.0, 0.4375, 1.0, 0.8438, 1.0, 0.875, 1.0, 0.8438, 1.0, 0.0, 1.0, 0.03125, 1.0, 0.0, 1.0, 0.4062, 1.0, 0.4375, 1.0, 0.4062, 1.0, 0.8125, 1.0, 0.8438, 1.0, 0.8125, 1.0, 0.375, 1.0, 0.4062, 1.0, 0.375, 1.0, 0.7812, 1.0, 0.8125, 1.0, 0.7812, 1.0, 0.3438, 1.0, 0.375, 1.0, 0.3438, 1.0, 0.75, 1.0, 0.7812, 1.0, 0.75, 1.0, 0.3125, 1.0, 0.3438, 1.0, 0.3125, 1.0, 0.7188, 1.0, 0.75, 1.0, 0.7188, 1.0, 0.2812, 1.0, 0.3125, 1.0, 0.2812, 1.0, 0.03125, 0.9708, 0.03125, 0.9708, 0.0625, 0.9708, 0.0625, 0.9708, 0.0625, 0.9708, 0.0625, 0.9708, 0.09375, 0.9708, 0.09375, 0.9708, 0.09375, 0.9708, 0.09375, 0.9708, 0.125, 0.9708, 0.125, 0.9708, 0.125, 0.9708, 0.125, 0.9708, 0.1562, 0.9708, 0.1562, 0.9708, 0.1562, 0.9708, 0.1562, 0.9708, 0.1875, 0.9708, 0.1875, 0.9708, 0.1875, 0.9708, 0.1875, 0.9708, 0.2188, 0.9708, 0.2188, 0.9708, 0.2188, 0.9708, 0.2188, 0.9708, 0.25, 0.9708, 0.25, 0.9708, 0.25, 0.9708, 0.25, 0.9708, 0.2812, 0.9708, 0.2812, 0.9708, 0.2812, 0.9708, 0.2812, 0.9708, 0.3125, 0.9708, 0.3125, 0.9708, 0.3125, 0.9708, 0.3125, 0.9708, 0.3438, 0.9708, 0.3438, 0.9708, 0.3438, 0.9708, 0.3438, 0.9708, 0.375, 0.9708, 0.375, 0.9708, 0.375, 0.9708, 0.375, 0.9708, 0.4062, 0.9708, 0.4062, 0.9708, 0.4062, 0.9708, 0.4062, 0.9708, 0.4375, 0.9708, 0.4375, 0.9708, 0.4375, 0.9708, 0.4375, 0.9708, 0.4688, 0.9708, 0.4688, 0.9708, 0.4688, 0.9708, 0.4688, 0.9708, 0.5, 0.9708, 0.5, 0.9708, 0.5, 0.9708, 0.5, 0.9708, 0.5312, 0.9708, 0.5312, 0.9708, 0.5312, 0.9708, 0.5312, 0.9708, 0.5625, 0.9708, 0.5625, 0.9708, 0.5625, 0.9708, 0.5625, 0.9708, 0.5938, 0.9708, 0.5938, 0.9708, 0.5938, 0.9708, 0.5938, 0.9708, 0.625, 0.9708, 0.625, 0.9708, 0.625, 0.9708, 0.625, 0.9708, 0.6562, 0.9708, 0.6562, 0.9708, 0.6562, 0.9708, 0.6562, 0.9708, 0.6875, 0.9708, 0.6875, 0.9708, 0.6875, 0.9708, 0.6875, 0.9708, 0.7188, 0.9708, 0.7188, 0.9708, 0.7188, 0.9708, 0.7188, 0.9708, 0.75, 0.9708, 0.75, 0.9708, 0.75, 0.9708, 0.75, 0.9708, 0.7812, 0.9708, 0.7812, 0.9708, 0.7812, 0.9708, 0.7812, 0.9708, 0.8125, 0.9708, 0.8125, 0.9708, 0.8125, 0.9708, 0.8125, 0.9708, 0.8438, 0.9708, 0.8438, 0.9708, 0.8438, 0.9708, 0.8438, 0.9708, 0.875, 0.9708, 0.875, 0.9708, 0.875, 0.9708, 0.875, 0.9708, 0.9062, 0.9708, 0.9062, 0.9708, 0.9062, 0.9708, 0.9062, 0.9708, 0.9375, 0.9708, 0.9375, 0.9708, 0.9375, 0.9708, 0.9375, 0.9708, 0.9688, 0.9708, 0.9688, 0.9708, 0.9688, 0.9708, 0.9688, 0.9708, 1.0, 0.9708, 1.0, 0.9708, 1.0, 0.9708, 0.9688, 0.9708, 0.9688, 1.0, 1.0, 1.0, 0.9688, 0.9708, 0.9375, 0.9708, 0.9375, 1.0, 0.9688, 1.0, 0.9375, 0.9708, 0.9062, 0.9708, 0.9062, 1.0, 0.9375, 1.0, 0.9062, 0.9708, 0.875, 0.9708, 0.875, 1.0, 0.9062, 1.0, 0.875, 0.9708, 0.8438, 0.9708, 0.8438, 1.0, 0.875, 1.0, 0.8438, 0.9708, 0.8125, 0.9708, 0.8125, 1.0, 0.8438, 1.0, 0.8125, 0.9708, 0.7812, 0.9708, 0.7812, 1.0, 0.8125, 1.0, 0.7812, 0.9708, 0.75, 0.9708, 0.75, 1.0, 0.7812, 1.0, 0.75, 0.9708, 0.7188, 0.9708, 0.7188, 1.0, 0.75, 1.0, 0.7188, 0.9708, 0.6875, 0.9708, 0.6875, 1.0, 0.7188, 1.0, 0.6875, 0.9708, 0.6562, 0.9708, 0.6562, 1.0, 0.6875, 1.0, 0.6562, 0.9708, 0.625, 0.9708, 0.625, 1.0, 0.6562, 1.0, 0.625, 0.9708, 0.5938, 0.9708, 0.5938, 1.0, 0.625, 1.0, 0.5938, 0.9708, 0.5625, 0.9708, 0.5625, 1.0, 0.5938, 1.0, 0.5625, 0.9708, 0.5312, 0.9708, 0.5312, 1.0, 0.5625, 1.0, 0.5312, 0.9708, 0.5, 0.9708, 0.5, 1.0, 0.5312, 1.0, 0.5, 0.9708, 0.4688, 0.9708, 0.4688, 1.0, 0.5, 1.0, 0.4688, 0.9708, 0.4375, 0.9708, 0.4375, 1.0, 0.4688, 1.0, 0.4375, 0.9708, 0.4062, 0.9708, 0.4062, 1.0, 0.4375, 1.0, 0.4062, 0.9708, 0.375, 0.9708, 0.375, 1.0, 0.4062, 1.0, 0.375, 0.9708, 0.3438, 0.9708, 0.3438, 1.0, 0.375, 1.0, 0.3438, 0.9708, 0.3125, 0.9708, 0.3125, 1.0, 0.3438, 1.0, 0.3125, 0.9708, 0.2812, 0.9708, 0.2812, 1.0, 0.3125, 1.0, 0.2812, 0.9708, 0.25, 0.9708, 0.25, 1.0, 0.2812, 1.0, 0.25, 0.9708, 0.2188, 0.9708, 0.2188, 1.0, 0.25, 1.0, 0.2188, 0.9708, 0.1875, 0.9708, 0.1875, 1.0, 0.2188, 1.0, 0.1875, 0.9708, 0.1562, 0.9708, 0.1562, 1.0, 0.1875, 1.0, 0.1562, 0.9708, 0.125, 0.9708, 0.125, 1.0, 0.1562, 1.0, 0.125, 0.9708, 0.09375, 0.9708, 0.09375, 1.0, 0.125, 1.0, 0.09375, 0.9708, 0.0625, 0.9708, 0.0625, 1.0, 0.09375, 1.0, 0.0625, 0.9708, 0.03125, 0.9708, 0.03125, 1.0, 0.0625, 1.0, 0.03125, 0.9708, 0.0, 0.9708, 0.0, 1.0, 0.03125, 1.0, 0.5, 1.0, 0.5, 1.0, 0.5312, 1.0, 0.5312, 1.0, 0.9062, 1.0, 0.9062, 1.0, 0.9375, 1.0, 0.9375, 1.0, 0.0625, 1.0, 0.0625, 1.0, 0.09375, 1.0, 0.09375, 1.0, 0.4688, 1.0, 0.4688, 1.0, 0.5, 1.0, 0.5, 1.0, 0.875, 1.0, 0.875, 1.0, 0.9062, 1.0, 0.9062, 1.0, 0.03125, 1.0, 0.03125, 1.0, 0.0625, 1.0, 0.0625, 1.0, 0.4375, 1.0, 0.4375, 1.0, 0.4688, 1.0, 0.4688, 1.0, 0.8438, 1.0, 0.8438, 1.0, 0.875, 1.0, 0.875, 1.0, 0.0, 1.0, 0.0, 1.0, 0.03125, 1.0, 0.03125, 1.0, 0.4062, 1.0, 0.4062, 1.0, 0.4375, 1.0, 0.4375, 1.0, 0.8125, 1.0, 0.8125, 1.0, 0.8438, 1.0, 0.8438, 1.0, 0.375, 1.0, 0.375, 1.0, 0.4062, 1.0, 0.4062, 1.0, 0.7812, 1.0, 0.7812, 1.0, 0.8125, 1.0, 0.8125, 1.0, 0.3438, 1.0, 0.3438, 1.0, 0.375, 1.0, 0.375, 1.0, 0.75, 1.0, 0.75, 1.0, 0.7812, 1.0, 0.7812, 1.0, 0.3125, 1.0, 0.3125, 1.0, 0.3438, 1.0, 0.3438, 1.0, 0.7188, 1.0, 0.7188, 1.0, 0.75, 1.0, 0.75, 1.0, 0.2812, 1.0, 0.2812, 1.0, 0.3125, 1.0, 0.3125, 1.0, 0.6875, 1.0, 0.6875, 1.0, 0.7188, 1.0, 0.7188, 1.0, 0.25, 1.0, 0.25, 1.0, 0.2812, 1.0, 0.2812, 1.0, 0.6562, 1.0, 0.6562, 1.0, 0.6875, 1.0, 0.6875, 1.0, 0.2188, 1.0, 0.2188, 1.0, 0.25, 1.0, 0.25, 1.0, 0.625, 1.0, 0.625, 1.0, 0.6562, 1.0, 0.6562, 1.0, 0.1875, 1.0, 0.1875, 1.0, 0.2188, 1.0, 0.2188, 1.0, 0.5938, 1.0, 0.5938, 1.0, 0.625, 1.0, 0.625, 1.0, 0.9688, 1.0, 0.9688, 1.0, 1.0, 1.0, 1.0, 1.0, 0.1562, 1.0, 0.1562, 1.0, 0.1875, 1.0, 0.1875, 1.0, 0.5625, 1.0, 0.5625, 1.0, 0.5938, 1.0, 0.5938, 1.0, 0.125, 1.0, 0.125, 1.0, 0.1562, 1.0, 0.1562, 1.0, 0.5312, 1.0, 0.5312, 1.0, 0.5625, 1.0, 0.5625, 1.0, 0.9375, 1.0, 0.9375, 1.0, 0.9688, 1.0, 0.9688, 1.0, 0.09375, 1.0, 0.09375, 1.0, 0.125, 1.0, 0.125, 1.0, 0.03125, 1.0, 0.03125, 1.0, 0.0625, 1.0, 0.0625, 1.0, 0.0, 0.9708, 0.0, 0.9708, 0.03125, 0.9708, 0.03125, 0.9708, 0.03125, 1.0, 0.03125, 1.0, 0.0625, 1.0, 0.0625, 1.0, 0.875, 1.0, 0.875, 1.0, 0.9063, 1.0, 0.9062, 1.0, 0.4688, 1.0, 0.4688, 1.0, 0.5, 1.0, 0.5, 1.0, 0.0625, 1.0, 0.0625, 1.0, 0.09375, 1.0, 0.09375, 1.0, 0.9062, 1.0, 0.9063, 1.0, 0.9375, 1.0, 0.9375, 1.0, 0.5, 1.0, 0.5, 1.0, 0.5312, 1.0, 0.5312, 1.0, 0.09375, 1.0, 0.09375, 1.0, 0.125, 1.0, 0.125, 1.0, 0.9375, 1.0, 0.9375, 1.0, 0.9688, 1.0, 0.9688, 1.0, 0.5312, 1.0, 0.5312, 1.0, 0.5625, 1.0, 0.5625, 1.0, 0.125, 1.0, 0.125, 1.0, 0.1562, 1.0, 0.1562, 1.0, 0.9688, 1.0, 0.9688, 1.0, 1.0, 1.0, 1.0, 1.0, 0.5625, 1.0, 0.5625, 1.0, 0.5937, 1.0, 0.5938, 1.0, 0.1562, 1.0, 0.1562, 1.0, 0.1875, 1.0, 0.1875, 1.0, 0.5938, 1.0, 0.5937, 1.0, 0.625, 1.0, 0.625, 1.0, 0.1875, 1.0, 0.1875, 1.0, 0.2188, 1.0, 0.2188, 1.0, 0.625, 1.0, 0.625, 1.0, 0.6563, 1.0, 0.6562, 1.0, 0.2188, 1.0, 0.2188, 1.0, 0.25, 1.0, 0.25, 1.0, 0.6562, 1.0, 0.6563, 1.0, 0.6875, 1.0, 0.6875, 1.0, 0.25, 1.0, 0.25, 1.0, 0.2812, 1.0, 0.2812, 1.0, 0.6875, 1.0, 0.6875, 1.0, 0.7188, 1.0, 0.7188, 1.0, 0.2812, 1.0, 0.2812, 1.0, 0.3125, 1.0, 0.3125, 1.0, 0.7188, 1.0, 0.7188, 1.0, 0.75, 1.0, 0.75, 1.0, 0.3125, 1.0, 0.3125, 1.0, 0.3438, 1.0, 0.3438, 1.0, 0.75, 1.0, 0.75, 1.0, 0.7812, 1.0, 0.7812, 1.0, 0.3438, 1.0, 0.3438, 1.0, 0.375, 1.0, 0.375, 1.0, 0.7812, 1.0, 0.7812, 1.0, 0.8125, 1.0, 0.8125, 1.0, 0.375, 1.0, 0.375, 1.0, 0.4063, 1.0, 0.4062, 1.0, 0.8125, 1.0, 0.8125, 1.0, 0.8437, 1.0, 0.8438, 1.0, 0.4062, 1.0, 0.4063, 1.0, 0.4375, 1.0, 0.4375, 1.0, 0.0, 1.0, 0.0, 1.0, 0.03125, 1.0, 0.03125, 1.0, 0.8438, 1.0, 0.8437, 1.0, 0.875, 1.0, 0.875, 1.0, 0.4375, 1.0, 0.4375, 1.0, 0.4688, 1.0, 0.4688, 1.0, 0.1875, 1.0, 0.1875, 1.0, 0.2188, 1.0, 0.2188, 1.0, 0.8125, 1.0, 0.8125, 1.0, 0.8437, 1.0, 0.8437, 1.0, 0.5938, 1.0, 0.5937, 1.0, 0.625, 1.0, 0.625, 1.0, 0.375, 1.0, 0.375, 1.0, 0.4063, 1.0, 0.4062, 1.0, 0.1562, 1.0, 0.1562, 1.0, 0.1875, 1.0, 0.1875, 1.0, 0.7812, 1.0, 0.7812, 1.0, 0.8125, 1.0, 0.8125, 1.0, 0.5625, 1.0, 0.5625, 1.0, 0.5937, 1.0, 0.5938, 1.0, 0.3438, 1.0, 0.3438, 1.0, 0.375, 1.0, 0.375, 1.0, 0.9688, 1.0, 0.9688, 1.0, 1.0, 1.0, 1.0, 1.0, 0.75, 1.0, 0.75, 1.0, 0.7812, 1.0, 0.7812, 1.0, 0.125, 1.0, 0.125, 1.0, 0.1562, 1.0, 0.1562, 1.0, 0.3125, 1.0, 0.3125, 1.0, 0.3438, 1.0, 0.3438, 1.0, 0.5312, 1.0, 0.5312, 1.0, 0.5625, 1.0, 0.5625, 1.0, 0.7188, 1.0, 0.7188, 1.0, 0.75, 1.0, 0.75, 1.0, 0.9375, 1.0, 0.9375, 1.0, 0.9688, 1.0, 0.9688, 1.0, 0.2812, 1.0, 0.2812, 1.0, 0.3125, 1.0, 0.3125, 1.0, 0.09375, 1.0, 0.09375, 1.0, 0.125, 1.0, 0.125, 1.0, 0.6875, 1.0, 0.6875, 1.0, 0.7188, 1.0, 0.7188, 1.0, 0.5, 1.0, 0.5, 1.0, 0.5312, 1.0, 0.5312, 1.0, 0.25, 1.0, 0.25, 1.0, 0.2812, 1.0, 0.2812, 1.0, 0.4375, 1.0, 0.4375, 1.0, 0.4688, 1.0, 0.4688, 1.0, 0.9063, 1.0, 0.9063, 1.0, 0.9375, 1.0, 0.9375, 1.0, 0.6563, 1.0, 0.6563, 1.0, 0.6875, 1.0, 0.6875, 1.0, 0.8437, 1.0, 0.8437, 1.0, 0.875, 1.0, 0.875, 1.0, 0.0625, 1.0, 0.0625, 1.0, 0.09375, 1.0, 0.09375, 1.0, 0.2188, 1.0, 0.2188, 1.0, 0.25, 1.0, 0.25, 1.0, 0.0, 1.0, 0.0, 1.0, 0.03125, 1.0, 0.03125, 1.0, 0.4688, 1.0, 0.4688, 1.0, 0.5, 1.0, 0.5, 1.0, 0.625, 1.0, 0.625, 1.0, 0.6563, 1.0, 0.6563, 1.0, 0.4062, 1.0, 0.4063, 1.0, 0.4375, 1.0, 0.4375, 1.0, 0.875, 1.0, 0.875, 1.0, 0.9063, 1.0, 0.9063, 1.0, 0.4375, 1.0, 0.4375, 1.0, 0.4688, 1.0, 0.4688, 1.0, 0.8437, 1.0, 0.8438, 1.0, 0.875, 1.0, 0.875, 1.0, -0.003423, 1.0, 0.0, 1.0, 0.03125, 1.0, 0.03125, 1.0, 0.4062, 1.0, 0.4062, 1.0, 0.4375, 1.0, 0.4375, 1.0, 0.8125, 1.0, 0.8125, 1.0, 0.8438, 1.0, 0.8437, 1.0, 0.375, 1.0, 0.375, 1.0, 0.4062, 1.0, 0.4062, 1.0, 0.7812, 1.0, 0.7812, 1.0, 0.8125, 1.0, 0.8125, 1.0, 0.3438, 1.0, 0.3438, 1.0, 0.375, 1.0, 0.375, 1.0, 0.7522, 1.0, 0.75, 1.0, 0.7812, 1.0, 0.7812, 1.0, 0.3125, 1.0, 0.3125, 1.0, 0.3438, 1.0, 0.3438, 1.0, 0.7188, 1.0, 0.7188, 1.0, 0.75, 1.0, 0.7522, 1.0, 0.2812, 1.0, 0.2812, 1.0, 0.3125, 1.0, 0.3125, 1.0, 0.6875, 1.0, 0.6875, 1.0, 0.7188, 1.0, 0.7188, 1.0, 0.2478, 1.0, 0.25, 1.0, 0.2812, 1.0, 0.2812, 1.0, 0.6563, 1.0, 0.6562, 1.0, 0.6875, 1.0, 0.6875, 1.0, 0.2188, 1.0, 0.2188, 1.0, 0.25, 1.0, 0.2478, 1.0, 0.625, 1.0, 0.625, 1.0, 0.6562, 1.0, 0.6563, 1.0, 0.1875, 1.0, 0.1875, 1.0, 0.2188, 1.0, 0.2188, 1.0, 0.5938, 1.0, 0.5938, 1.0, 0.625, 1.0, 0.625, 1.0, 0.1562, 1.0, 0.1562, 1.0, 0.1875, 1.0, 0.1875, 1.0, 0.5625, 1.0, 0.5625, 1.0, 0.5938, 1.0, 0.5938, 1.0, 0.9688, 1.0, 0.9688, 1.0, 1.0, 1.0, 1.003, 1.0, 0.125, 1.0, 0.125, 1.0, 0.1562, 1.0, 0.1562, 1.0, 0.5312, 1.0, 0.5312, 1.0, 0.5625, 1.0, 0.5625, 1.0, 0.9375, 1.0, 0.9375, 1.0, 0.9688, 1.0, 0.9688, 1.0, 0.09375, 1.0, 0.09375, 1.0, 0.125, 1.0, 0.125, 1.0, 0.5, 1.0, 0.5, 1.0, 0.5312, 1.0, 0.5312, 1.0, 0.9063, 1.0, 0.9062, 1.0, 0.9375, 1.0, 0.9375, 1.0, 0.0625, 1.0, 0.0625, 1.0, 0.09375, 1.0, 0.09375, 1.0, 0.4688, 1.0, 0.4688, 1.0, 0.5, 1.0, 0.5, 1.0, 0.875, 1.0, 0.875, 1.0, 0.9062, 1.0, 0.9063, 1.0, 0.03125, 1.0, 0.03125, 1.0, 0.0625, 1.0, 0.0625, 1.0, 0.6875, 1.0, 0.6875, 1.0, 0.7188, 1.0, 0.25, 1.0, 0.25, 1.0, 0.2812, 1.0, 0.6562, 1.0, 0.6562, 1.0, 0.6875, 1.0, 0.2188, 1.0, 0.2188, 1.0, 0.25, 1.0, 0.625, 1.0, 0.625, 1.0, 0.6562, 1.0, 0.1875, 1.0, 0.1875, 1.0, 0.2188, 1.0, 0.5938, 1.0, 0.5938, 1.0, 0.625, 1.0, 0.1562, 1.0, 0.1562, 1.0, 0.1875, 1.0, 0.5625, 1.0, 0.5625, 1.0, 0.5938, 1.0, 0.9688, 1.0, 0.9688, 1.0, 1.0, 1.0, 0.125, 1.0, 0.125, 1.0, 0.1562, 1.0, 0.5312, 1.0, 0.5312, 1.0, 0.5625, 1.0, 0.9375, 1.0, 0.9375, 1.0, 0.9688, 1.0, 0.09375, 1.0, 0.09375, 1.0, 0.125, 1.0, 0.5, 1.0, 0.5, 1.0, 0.5312, 1.0, 0.9062, 1.0, 0.9062, 1.0, 0.9375, 1.0, 0.0625, 1.0, 0.0625, 1.0, 0.09375, 1.0, 0.4688, 1.0, 0.4688, 1.0, 0.5, 1.0, 0.875, 1.0, 0.875, 1.0, 0.9062, 1.0, 0.03125, 1.0, 0.03125, 1.0, 0.0625, 1.0, 0.4375, 1.0, 0.4375, 1.0, 0.4688, 1.0, 0.8438, 1.0, 0.8438, 1.0, 0.875, 1.0, 0.0, 1.0, 0.0, 1.0, 0.03125, 1.0, 0.4062, 1.0, 0.4062, 1.0, 0.4375, 1.0, 0.8125, 1.0, 0.8125, 1.0, 0.8438, 1.0, 0.375, 1.0, 0.375, 1.0, 0.4062, 1.0, 0.7812, 1.0, 0.7812, 1.0, 0.8125, 1.0, 0.3438, 1.0, 0.3438, 1.0, 0.375, 1.0, 0.75, 1.0, 0.75, 1.0, 0.7812, 1.0, 0.3125, 1.0, 0.3125, 1.0, 0.3438, 1.0, 0.7188, 1.0, 0.7188, 1.0, 0.75, 1.0, 0.2812, 1.0, 0.2812, 1.0, 0.3125, 1.0, 0.875, 1.0, 0.875, 1.0, 0.9063, 1.0, 0.9063, 1.0, 0.4063, 1.0, 0.4062, 1.0, 0.4375, 1.0, 0.4375, 1.0, 0.625, 1.0, 0.625, 1.0, 0.6563, 1.0, 0.6563, 1.0, 0.4688, 1.0, 0.4688, 1.0, 0.5, 1.0, 0.5, 1.0, 0.0, 1.0, 0.0, 1.0, 0.03125, 1.0, 0.03125, 1.0, 0.2188, 1.0, 0.2188, 1.0, 0.25, 1.0, 0.25, 1.0, 0.0625, 1.0, 0.0625, 1.0, 0.09375, 1.0, 0.09375, 1.0, 0.8437, 1.0, 0.8437, 1.0, 0.875, 1.0, 0.875, 1.0, 0.6563, 1.0, 0.6563, 1.0, 0.6875, 1.0, 0.6875, 1.0, 0.9063, 1.0, 0.9063, 1.0, 0.9375, 1.0, 0.9375, 1.0, 0.4375, 1.0, 0.4375, 1.0, 0.4688, 1.0, 0.4688, 1.0, 0.25, 1.0, 0.25, 1.0, 0.2812, 1.0, 0.2812, 1.0, 0.5, 1.0, 0.5, 1.0, 0.5312, 1.0, 0.5312, 1.0, 0.6875, 1.0, 0.6875, 1.0, 0.7188, 1.0, 0.7188, 1.0, 0.09375, 1.0, 0.09375, 1.0, 0.125, 1.0, 0.125, 1.0, 0.2812, 1.0, 0.2812, 1.0, 0.3125, 1.0, 0.3125, 1.0, 0.9375, 1.0, 0.9375, 1.0, 0.9688, 1.0, 0.9688, 1.0, 0.7188, 1.0, 0.7188, 1.0, 0.75, 1.0, 0.75, 1.0, 0.5312, 1.0, 0.5312, 1.0, 0.5625, 1.0, 0.5625, 1.0, 0.3125, 1.0, 0.3125, 1.0, 0.3438, 1.0, 0.3438, 1.0, 0.125, 1.0, 0.125, 1.0, 0.1562, 1.0, 0.1562, 1.0, 0.75, 1.0, 0.75, 1.0, 0.7812, 1.0, 0.7812, 1.0, 0.9688, 1.0, 0.9688, 1.0, 1.0, 1.0, 1.0, 1.0, 0.3438, 1.0, 0.3438, 1.0, 0.375, 1.0, 0.375, 1.0, 0.5625, 1.0, 0.5625, 1.0, 0.5937, 1.0, 0.5937, 1.0, 0.7812, 1.0, 0.7812, 1.0, 0.8125, 1.0, 0.8125, 1.0, 0.1562, 1.0, 0.1562, 1.0, 0.1875, 1.0, 0.1875, 1.0, 0.375, 1.0, 0.375, 1.0, 0.4062, 1.0, 0.4063, 1.0, 0.5937, 1.0, 0.5937, 1.0, 0.625, 1.0, 0.625, 1.0, 0.8125, 1.0, 0.8125, 1.0, 0.8437, 1.0, 0.8437, 1.0, 0.1875, 1.0, 0.1875, 1.0, 0.2188, 1.0, 0.2188, 1.0, 0.03125, 1.0, 0.03125, 1.0, 0.0625, 1.0, 0.0625, 1.0, 0.875, 1.0, 0.875, 1.0, 0.9063, 1.0, 0.9063, 1.0, 0.4062, 1.0, 0.4062, 1.0, 0.4375, 1.0, 0.4375, 1.0, 0.625, 1.0, 0.625, 1.0, 0.6563, 1.0, 0.6563, 1.0, 0.4688, 1.0, 0.4688, 1.0, 0.5, 1.0, 0.5, 1.0, 0.0, 1.0, 0.0, 1.0, 0.03125, 1.0, 0.03125, 1.0, 0.2188, 1.0, 0.2188, 1.0, 0.25, 1.0, 0.25, 1.0, 0.0625, 1.0, 0.0625, 1.0, 0.09375, 1.0, 0.09375, 1.0, 0.8437, 1.0, 0.8437, 1.0, 0.875, 1.0, 0.875, 1.0, 0.6563, 1.0, 0.6563, 1.0, 0.6875, 1.0, 0.6875, 1.0, 0.9063, 1.0, 0.9063, 1.0, 0.9375, 1.0, 0.9375, 1.0, 0.4375, 1.0, 0.4375, 1.0, 0.4688, 1.0, 0.4688, 1.0, 0.25, 1.0, 0.25, 1.0, 0.2812, 1.0, 0.2812, 1.0, 0.5, 1.0, 0.5, 1.0, 0.5312, 1.0, 0.5312, 1.0, 0.6875, 1.0, 0.6875, 1.0, 0.7188, 1.0, 0.7188, 1.0, 0.09375, 1.0, 0.09375, 1.0, 0.125, 1.0, 0.125, 1.0, 0.2812, 1.0, 0.2812, 1.0, 0.3125, 1.0, 0.3125, 1.0, 0.9375, 1.0, 0.9375, 1.0, 0.9688, 1.0, 0.9688, 1.0, 0.7188, 1.0, 0.7188, 1.0, 0.75, 1.0, 0.75, 1.0, 0.5312, 1.0, 0.5312, 1.0, 0.5625, 1.0, 0.5625, 1.0, 0.3125, 1.0, 0.3125, 1.0, 0.3438, 1.0, 0.3438, 1.0, 0.125, 1.0, 0.125, 1.0, 0.1562, 1.0, 0.1562, 1.0, 0.75, 1.0, 0.75, 1.0, 0.7812, 1.0, 0.7812, 1.0, 0.9688, 1.0, 0.9688, 1.0, 1.0, 1.0, 1.0, 1.0, 0.3438, 1.0, 0.3438, 1.0, 0.375, 1.0, 0.375, 1.0, 0.5625, 1.0, 0.5625, 1.0, 0.5938, 1.0, 0.5937, 1.0, 0.7812, 1.0, 0.7812, 1.0, 0.8125, 1.0, 0.8125, 1.0, 0.1562, 1.0, 0.1562, 1.0, 0.1875, 1.0, 0.1875, 1.0, 0.375, 1.0, 0.375, 1.0, 0.4062, 1.0, 0.4062, 1.0, 0.5937, 1.0, 0.5938, 1.0, 0.625, 1.0, 0.625, 1.0, 0.8125, 1.0, 0.8125, 1.0, 0.8437, 1.0, 0.8437, 1.0, 0.1875, 1.0, 0.1875, 1.0, 0.2188, 1.0, 0.2188, 1.0, 0.03125, 1.0, 0.03125, 1.0, 0.0625, 1.0, 0.0625, 1.0, 0.03125, 1.0, 0.03125, 1.0, 0.0625, 1.0, 0.0625, 1.0, 0.875, 1.0, 0.875, 1.0, 0.9063, 1.0, 0.9063, 1.0, 0.4688, 1.0, 0.4688, 1.0, 0.5, 1.0, 0.5, 1.0, 0.0625, 1.0, 0.0625, 1.0, 0.09375, 1.0, 0.09375, 1.0, 0.9063, 1.0, 0.9063, 1.0, 0.9375, 1.0, 0.9375, 1.0, 0.5, 1.0, 0.5, 1.0, 0.5312, 1.0, 0.5312, 1.0, 0.09375, 1.0, 0.09375, 1.0, 0.125, 1.0, 0.125, 1.0, 0.9375, 1.0, 0.9375, 1.0, 0.9688, 1.0, 0.9688, 1.0, 0.5312, 1.0, 0.5312, 1.0, 0.5625, 1.0, 0.5625, 1.0, 0.125, 1.0, 0.125, 1.0, 0.1562, 1.0, 0.1562, 1.0, 0.9688, 1.0, 0.9688, 1.0, 1.003, 1.0, 1.0, 1.0, 0.5625, 1.0, 0.5625, 1.0, 0.5938, 1.0, 0.5937, 1.0, 0.1562, 1.0, 0.1562, 1.0, 0.1875, 1.0, 0.1875, 1.0, 0.5937, 1.0, 0.5938, 1.0, 0.625, 1.0, 0.625, 1.0, 0.1875, 1.0, 0.1875, 1.0, 0.2188, 1.0, 0.2188, 1.0, 0.625, 1.0, 0.625, 1.0, 0.6563, 1.0, 0.6563, 1.0, 0.2188, 1.0, 0.2188, 1.0, 0.2478, 1.0, 0.25, 1.0, 0.6563, 1.0, 0.6563, 1.0, 0.6875, 1.0, 0.6875, 1.0, 0.25, 1.0, 0.2478, 1.0, 0.2812, 1.0, 0.2812, 1.0, 0.6875, 1.0, 0.6875, 1.0, 0.7188, 1.0, 0.7188, 1.0, 0.2812, 1.0, 0.2812, 1.0, 0.3125, 1.0, 0.3125, 1.0, 0.7188, 1.0, 0.7188, 1.0, 0.7522, 1.0, 0.75, 1.0, 0.3125, 1.0, 0.3125, 1.0, 0.3438, 1.0, 0.3438, 1.0, 0.75, 1.0, 0.7522, 1.0, 0.7812, 1.0, 0.7812, 1.0, 0.3438, 1.0, 0.3438, 1.0, 0.375, 1.0, 0.375, 1.0, 0.7812, 1.0, 0.7812, 1.0, 0.8125, 1.0, 0.8125, 1.0, 0.375, 1.0, 0.375, 1.0, 0.4062, 1.0, 0.4063, 1.0, 0.8125, 1.0, 0.8125, 1.0, 0.8437, 1.0, 0.8437, 1.0, 0.4063, 1.0, 0.4062, 1.0, 0.4375, 1.0, 0.4375, 1.0, 0.0, 1.0, -0.003423, 1.0, 0.03125, 1.0, 0.03125, 1.0, 0.8437, 1.0, 0.8437, 1.0, 0.875, 1.0, 0.875, 1.0, 0.4375, 1.0, 0.4375, 1.0, 0.4688, 1.0, 0.4688, 1.0])
_uv = me_cylinder.uv_layers.new(name='automap')
_uv.uv.foreach_set('vector', [0.4566, 0.535, 0.4566, 0.5364, 0.4607, 0.5364, 0.4607, 0.535, 0.4607, 0.535, 0.4607, 0.5364, 0.4646, 0.5364, 0.4646, 0.535, 0.4646, 0.535, 0.4646, 0.5364, 0.4682, 0.5364, 0.4682, 0.535, 0.4682, 0.535, 0.4682, 0.5364, 0.4714, 0.5364, 0.4714, 0.535, 0.4902, 0.535, 0.4902, 0.5364, 0.4871, 0.5364, 0.4871, 0.535, 0.4871, 0.535, 0.4871, 0.5364, 0.4834, 0.5364, 0.4834, 0.535, 0.4834, 0.535, 0.4834, 0.5364, 0.4795, 0.5364, 0.4795, 0.535, 0.4795, 0.535, 0.4795, 0.5364, 0.4754, 0.5364, 0.4754, 0.535, 0.4754, 0.535, 0.4754, 0.5364, 0.4713, 0.5364, 0.4713, 0.535, 0.4713, 0.535, 0.4713, 0.5364, 0.4674, 0.5364, 0.4674, 0.535, 0.4674, 0.535, 0.4674, 0.5364, 0.4637, 0.5364, 0.4637, 0.535, 0.4637, 0.535, 0.4637, 0.5364, 0.4605, 0.5364, 0.4605, 0.535, 0.4714, 0.535, 0.4714, 0.5364, 0.4682, 0.5364, 0.4682, 0.535, 0.4682, 0.535, 0.4682, 0.5364, 0.4646, 0.5364, 0.4646, 0.535, 0.4646, 0.535, 0.4646, 0.5364, 0.4607, 0.5364, 0.4607, 0.535, 0.4607, 0.535, 0.4607, 0.5364, 0.4566, 0.5364, 0.4566, 0.535, 0.4566, 0.535, 0.4566, 0.5364, 0.4525, 0.5364, 0.4525, 0.535, 0.4525, 0.535, 0.4525, 0.5364, 0.4485, 0.5364, 0.4485, 0.535, 0.4485, 0.535, 0.4485, 0.5364, 0.4449, 0.5364, 0.4449, 0.535, 0.4449, 0.535, 0.4449, 0.5364, 0.4417, 0.5364, 0.4417, 0.535, 0.4605, 0.535, 0.4605, 0.5364, 0.4637, 0.5364, 0.4637, 0.535, 0.4637, 0.535, 0.4637, 0.5364, 0.4674, 0.5364, 0.4674, 0.535, 0.4674, 0.535, 0.4674, 0.5364, 0.4713, 0.5364, 0.4713, 0.535, 0.4713, 0.535, 0.4713, 0.5364, 0.4754, 0.5364, 0.4754, 0.535, 0.4754, 0.535, 0.4754, 0.5364, 0.4795, 0.5364, 0.4795, 0.535, 0.4795, 0.535, 0.4795, 0.5364, 0.4834, 0.5364, 0.4834, 0.535, 0.4834, 0.535, 0.4834, 0.5364, 0.4871, 0.5364, 0.4871, 0.535, 0.4871, 0.535, 0.4871, 0.5364, 0.4902, 0.5364, 0.4902, 0.535, 0.4417, 0.535, 0.4417, 0.5364, 0.4449, 0.5364, 0.4449, 0.535, 0.4449, 0.535, 0.4449, 0.5364, 0.4485, 0.5364, 0.4485, 0.535, 0.4485, 0.535, 0.4485, 0.5364, 0.4525, 0.5364, 0.4525, 0.535, 0.4525, 0.535, 0.4525, 0.5364, 0.4566, 0.5364, 0.4566, 0.535, 0.4566, 0.4544, 0.4607, 0.4548, 0.4601, 0.4574, 0.4566, 0.457, 0.4682, 0.4929, 0.4646, 0.4948, 0.4636, 0.4924, 0.4668, 0.4907, 0.4485, 0.4948, 0.4449, 0.4929, 0.4464, 0.4907, 0.4495, 0.4924, 0.4525, 0.4548, 0.4566, 0.4544, 0.4566, 0.457, 0.453, 0.4574, 0.4714, 0.4902, 0.4682, 0.4929, 0.4668, 0.4907, 0.4696, 0.4884, 0.4525, 0.496, 0.4485, 0.4948, 0.4495, 0.4924, 0.453, 0.4934, 0.4485, 0.456, 0.4525, 0.4548, 0.453, 0.4574, 0.4495, 0.4584, 0.474, 0.4871, 0.4714, 0.4902, 0.4696, 0.4884, 0.4718, 0.4856, 0.4566, 0.4964, 0.4525, 0.496, 0.453, 0.4934, 0.4566, 0.4938, 0.4449, 0.4579, 0.4485, 0.456, 0.4495, 0.4584, 0.4464, 0.4601, 0.476, 0.4834, 0.474, 0.4871, 0.4718, 0.4856, 0.4735, 0.4824, 0.4417, 0.4605, 0.4449, 0.4579, 0.4464, 0.4601, 0.4436, 0.4624, 0.4772, 0.4795, 0.476, 0.4834, 0.4735, 0.4824, 0.4746, 0.479, 0.4391, 0.4637, 0.4417, 0.4605, 0.4436, 0.4624, 0.4413, 0.4652, 0.4776, 0.4754, 0.4772, 0.4795, 0.4746, 0.479, 0.4749, 0.4754, 0.4372, 0.4674, 0.4391, 0.4637, 0.4413, 0.4652, 0.4396, 0.4684, 0.4772, 0.4713, 0.4776, 0.4754, 0.4749, 0.4754, 0.4746, 0.4718, 0.436, 0.4713, 0.4372, 0.4674, 0.4396, 0.4684, 0.4385, 0.4718, 0.476, 0.4674, 0.4772, 0.4713, 0.4746, 0.4718, 0.4735, 0.4684, 0.4356, 0.4754, 0.436, 0.4713, 0.4385, 0.4718, 0.4382, 0.4754, 0.474, 0.4637, 0.476, 0.4674, 0.4735, 0.4684, 0.4718, 0.4652, 0.436, 0.4795, 0.4356, 0.4754, 0.4382, 0.4754, 0.4385, 0.479, 0.4714, 0.4605, 0.474, 0.4637, 0.4718, 0.4652, 0.4696, 0.4624, 0.4372, 0.4834, 0.436, 0.4795, 0.4385, 0.479, 0.4396, 0.4824, 0.4682, 0.4579, 0.4714, 0.4605, 0.4696, 0.4624, 0.4668, 0.4601, 0.4607, 0.496, 0.4566, 0.4964, 0.4566, 0.4938, 0.4601, 0.4934, 0.4391, 0.4871, 0.4372, 0.4834, 0.4396, 0.4824, 0.4413, 0.4856, 0.4646, 0.456, 0.4682, 0.4579, 0.4668, 0.4601, 0.4636, 0.4584, 0.4417, 0.4902, 0.4391, 0.4871, 0.4413, 0.4856, 0.4436, 0.4884, 0.4607, 0.4548, 0.4646, 0.456, 0.4636, 0.4584, 0.4601, 0.4574, 0.4646, 0.4948, 0.4607, 0.496, 0.4601, 0.4934, 0.4636, 0.4924, 0.4449, 0.4929, 0.4417, 0.4902, 0.4436, 0.4884, 0.4464, 0.4907, 0.4495, 0.4584, 0.453, 0.4574, 0.4559, 0.4721, 0.4553, 0.4723, 0.4718, 0.4856, 0.4696, 0.4884, 0.4589, 0.4778, 0.4593, 0.4772, 0.4566, 0.4938, 0.453, 0.4934, 0.4559, 0.4787, 0.4566, 0.4787, 0.4464, 0.4601, 0.4495, 0.4584, 0.4553, 0.4723, 0.4547, 0.4726, 0.4735, 0.4824, 0.4718, 0.4856, 0.4593, 0.4772, 0.4596, 0.4767, 0.4436, 0.4624, 0.4464, 0.4601, 0.4547, 0.4726, 0.4542, 0.473, 0.4746, 0.479, 0.4735, 0.4824, 0.4596, 0.4767, 0.4598, 0.476, 0.4413, 0.4652, 0.4436, 0.4624, 0.4542, 0.473, 0.4538, 0.4735, 0.4749, 0.4754, 0.4746, 0.479, 0.4598, 0.476, 0.4599, 0.4754, 0.4396, 0.4684, 0.4413, 0.4652, 0.4538, 0.4735, 0.4535, 0.4741, 0.4746, 0.4718, 0.4749, 0.4754, 0.4599, 0.4754, 0.4598, 0.4747, 0.4385, 0.4718, 0.4396, 0.4684, 0.4535, 0.4741, 0.4533, 0.4747, 0.4735, 0.4684, 0.4746, 0.4718, 0.4598, 0.4747, 0.4596, 0.4741, 0.4382, 0.4754, 0.4385, 0.4718, 0.4533, 0.4747, 0.4532, 0.4754, 0.4718, 0.4652, 0.4735, 0.4684, 0.4596, 0.4741, 0.4593, 0.4735, 0.4385, 0.479, 0.4382, 0.4754, 0.4532, 0.4754, 0.4533, 0.476, 0.4696, 0.4624, 0.4718, 0.4652, 0.4593, 0.4735, 0.4589, 0.473, 0.4396, 0.4824, 0.4385, 0.479, 0.4533, 0.476, 0.4535, 0.4767, 0.4668, 0.4601, 0.4696, 0.4624, 0.4589, 0.473, 0.4584, 0.4726, 0.4413, 0.4856, 0.4396, 0.4824, 0.4535, 0.4767, 0.4538, 0.4772, 0.4636, 0.4584, 0.4668, 0.4601, 0.4584, 0.4726, 0.4578, 0.4723, 0.4601, 0.4934, 0.4566, 0.4938, 0.4566, 0.4787, 0.4572, 0.4787, 0.4436, 0.4884, 0.4413, 0.4856, 0.4538, 0.4772, 0.4542, 0.4778, 0.4601, 0.4574, 0.4636, 0.4584, 0.4578, 0.4723, 0.4572, 0.4721, 0.4636, 0.4924, 0.4601, 0.4934, 0.4572, 0.4787, 0.4578, 0.4785, 0.4464, 0.4907, 0.4436, 0.4884, 0.4542, 0.4778, 0.4547, 0.4782, 0.4566, 0.457, 0.4601, 0.4574, 0.4572, 0.4721, 0.4566, 0.4721, 0.4668, 0.4907, 0.4636, 0.4924, 0.4578, 0.4785, 0.4584, 0.4782, 0.4495, 0.4924, 0.4464, 0.4907, 0.4547, 0.4782, 0.4553, 0.4785, 0.453, 0.4574, 0.4566, 0.457, 0.4566, 0.4721, 0.4559, 0.4721, 0.4696, 0.4884, 0.4668, 0.4907, 0.4584, 0.4782, 0.4589, 0.4778, 0.453, 0.4934, 0.4495, 0.4924, 0.4553, 0.4785, 0.4559, 0.4787, 0.4596, 0.4741, 0.4598, 0.4747, 0.4566, 0.4754, 0.4532, 0.4754, 0.4533, 0.4747, 0.4566, 0.4754, 0.4593, 0.4735, 0.4596, 0.4741, 0.4566, 0.4754, 0.4533, 0.476, 0.4532, 0.4754, 0.4566, 0.4754, 0.4589, 0.473, 0.4593, 0.4735, 0.4566, 0.4754, 0.4535, 0.4767, 0.4533, 0.476, 0.4566, 0.4754, 0.4584, 0.4726, 0.4589, 0.473, 0.4566, 0.4754, 0.4538, 0.4772, 0.4535, 0.4767, 0.4566, 0.4754, 0.4578, 0.4723, 0.4584, 0.4726, 0.4566, 0.4754, 0.4572, 0.4787, 0.4566, 0.4787, 0.4566, 0.4754, 0.4542, 0.4778, 0.4538, 0.4772, 0.4566, 0.4754, 0.4572, 0.4721, 0.4578, 0.4723, 0.4566, 0.4754, 0.4578, 0.4785, 0.4572, 0.4787, 0.4566, 0.4754, 0.4547, 0.4782, 0.4542, 0.4778, 0.4566, 0.4754, 0.4566, 0.4721, 0.4572, 0.4721, 0.4566, 0.4754, 0.4584, 0.4782, 0.4578, 0.4785, 0.4566, 0.4754, 0.4553, 0.4785, 0.4547, 0.4782, 0.4566, 0.4754, 0.4559, 0.4721, 0.4566, 0.4721, 0.4566, 0.4754, 0.4589, 0.4778, 0.4584, 0.4782, 0.4566, 0.4754, 0.4559, 0.4787, 0.4553, 0.4785, 0.4566, 0.4754, 0.4553, 0.4723, 0.4559, 0.4721, 0.4566, 0.4754, 0.4593, 0.4772, 0.4589, 0.4778, 0.4566, 0.4754, 0.4566, 0.4787, 0.4559, 0.4787, 0.4566, 0.4754, 0.4547, 0.4726, 0.4553, 0.4723, 0.4566, 0.4754, 0.4596, 0.4767, 0.4593, 0.4772, 0.4566, 0.4754, 0.4542, 0.473, 0.4547, 0.4726, 0.4566, 0.4754, 0.4598, 0.476, 0.4596, 0.4767, 0.4566, 0.4754, 0.4538, 0.4735, 0.4542, 0.473, 0.4566, 0.4754, 0.4599, 0.4754, 0.4598, 0.476, 0.4566, 0.4754, 0.4535, 0.4741, 0.4538, 0.4735, 0.4566, 0.4754, 0.4598, 0.4747, 0.4599, 0.4754, 0.4566, 0.4754, 0.4533, 0.4747, 0.4535, 0.4741, 0.4566, 0.4754, 0.4525, 0.535, 0.4525, 0.5138, 0.4485, 0.5138, 0.4485, 0.535, 0.4485, 0.535, 0.4485, 0.5138, 0.4449, 0.5138, 0.4449, 0.535, 0.4449, 0.535, 0.4449, 0.5138, 0.4417, 0.5138, 0.4417, 0.535, 0.4902, 0.535, 0.4902, 0.5138, 0.4871, 0.5138, 0.4871, 0.535, 0.4871, 0.535, 0.4871, 0.5138, 0.4834, 0.5138, 0.4834, 0.535, 0.4834, 0.535, 0.4834, 0.5138, 0.4795, 0.5138, 0.4795, 0.535, 0.4795, 0.535, 0.4795, 0.5138, 0.4754, 0.5138, 0.4754, 0.535, 0.4754, 0.535, 0.4754, 0.5138, 0.4713, 0.5138, 0.4713, 0.535, 0.4713, 0.535, 0.4713, 0.5138, 0.4674, 0.5138, 0.4674, 0.535, 0.4674, 0.535, 0.4674, 0.5138, 0.4637, 0.5138, 0.4637, 0.535, 0.4637, 0.535, 0.4637, 0.5138, 0.4605, 0.5138, 0.4605, 0.535, 0.4417, 0.535, 0.4417, 0.5138, 0.4449, 0.5138, 0.4449, 0.535, 0.4449, 0.535, 0.4449, 0.5138, 0.4485, 0.5138, 0.4485, 0.535, 0.4485, 0.535, 0.4485, 0.5138, 0.4525, 0.5138, 0.4525, 0.535, 0.4525, 0.535, 0.4525, 0.5138, 0.4566, 0.5138, 0.4566, 0.535, 0.4566, 0.535, 0.4566, 0.5138, 0.4607, 0.5138, 0.4607, 0.535, 0.4607, 0.535, 0.4607, 0.5138, 0.4646, 0.5138, 0.4646, 0.535, 0.4646, 0.535, 0.4646, 0.5138, 0.4682, 0.5138, 0.4682, 0.535, 0.4682, 0.535, 0.4682, 0.5138, 0.4714, 0.5138, 0.4714, 0.535, 0.4605, 0.535, 0.4605, 0.5138, 0.4637, 0.5138, 0.4637, 0.535, 0.4637, 0.535, 0.4637, 0.5138, 0.4674, 0.5138, 0.4674, 0.535, 0.4674, 0.535, 0.4674, 0.5138, 0.4713, 0.5138, 0.4713, 0.535, 0.4713, 0.535, 0.4713, 0.5138, 0.4754, 0.5138, 0.4754, 0.535, 0.4754, 0.535, 0.4754, 0.5138, 0.4795, 0.5138, 0.4795, 0.535, 0.4795, 0.535, 0.4795, 0.5138, 0.4834, 0.5138, 0.4834, 0.535, 0.4834, 0.535, 0.4834, 0.5138, 0.4871, 0.5138, 0.4871, 0.535, 0.4871, 0.535, 0.4871, 0.5138, 0.4902, 0.5138, 0.4902, 0.535, 0.4714, 0.535, 0.4714, 0.5138, 0.4682, 0.5138, 0.4682, 0.535, 0.4682, 0.535, 0.4682, 0.5138, 0.4646, 0.5138, 0.4646, 0.535, 0.4646, 0.535, 0.4646, 0.5138, 0.4607, 0.5138, 0.4607, 0.535, 0.4607, 0.535, 0.4607, 0.5138, 0.4566, 0.5138, 0.4566, 0.535, 0.4566, 0.5138, 0.4607, 0.5138, 0.4607, 0.5124, 0.4566, 0.5124, 0.4607, 0.5138, 0.4646, 0.5138, 0.4646, 0.5124, 0.4607, 0.5124, 0.4646, 0.5138, 0.4682, 0.5138, 0.4682, 0.5124, 0.4646, 0.5124, 0.4682, 0.5138, 0.4714, 0.5138, 0.4714, 0.5124, 0.4682, 0.5124, 0.4902, 0.5138, 0.4871, 0.5138, 0.4871, 0.5124, 0.4902, 0.5124, 0.4871, 0.5138, 0.4834, 0.5138, 0.4834, 0.5124, 0.4871, 0.5124, 0.4834, 0.5138, 0.4795, 0.5138, 0.4795, 0.5124, 0.4834, 0.5124, 0.4795, 0.5138, 0.4754, 0.5138, 0.4754, 0.5124, 0.4795, 0.5124, 0.4754, 0.5138, 0.4713, 0.5138, 0.4713, 0.5124, 0.4754, 0.5124, 0.4713, 0.5138, 0.4674, 0.5138, 0.4674, 0.5124, 0.4713, 0.5124, 0.4674, 0.5138, 0.4637, 0.5138, 0.4637, 0.5124, 0.4674, 0.5124, 0.4637, 0.5138, 0.4605, 0.5138, 0.4605, 0.5124, 0.4637, 0.5124, 0.4714, 0.5138, 0.4682, 0.5138, 0.4682, 0.5124, 0.4714, 0.5124, 0.4682, 0.5138, 0.4646, 0.5138, 0.4646, 0.5124, 0.4682, 0.5124, 0.4646, 0.5138, 0.4607, 0.5138, 0.4607, 0.5124, 0.4646, 0.5124, 0.4607, 0.5138, 0.4566, 0.5138, 0.4566, 0.5124, 0.4607, 0.5124, 0.4566, 0.5138, 0.4525, 0.5138, 0.4525, 0.5124, 0.4566, 0.5124, 0.4525, 0.5138, 0.4485, 0.5138, 0.4485, 0.5124, 0.4525, 0.5124, 0.4485, 0.5138, 0.4449, 0.5138, 0.4449, 0.5124, 0.4485, 0.5124, 0.4449, 0.5138, 0.4417, 0.5138, 0.4417, 0.5124, 0.4449, 0.5124, 0.4605, 0.5138, 0.4637, 0.5138, 0.4637, 0.5124, 0.4605, 0.5124, 0.4637, 0.5138, 0.4674, 0.5138, 0.4674, 0.5124, 0.4637, 0.5124, 0.4674, 0.5138, 0.4713, 0.5138, 0.4713, 0.5124, 0.4674, 0.5124, 0.4713, 0.5138, 0.4754, 0.5138, 0.4754, 0.5124, 0.4713, 0.5124, 0.4754, 0.5138, 0.4795, 0.5138, 0.4795, 0.5124, 0.4754, 0.5124, 0.4795, 0.5138, 0.4834, 0.5138, 0.4834, 0.5124, 0.4795, 0.5124, 0.4834, 0.5138, 0.4871, 0.5138, 0.4871, 0.5124, 0.4834, 0.5124, 0.4871, 0.5138, 0.4902, 0.5138, 0.4902, 0.5124, 0.4871, 0.5124, 0.4417, 0.5138, 0.4449, 0.5138, 0.4449, 0.5124, 0.4417, 0.5124, 0.4449, 0.5138, 0.4485, 0.5138, 0.4485, 0.5124, 0.4449, 0.5124, 0.4485, 0.5138, 0.4525, 0.5138, 0.4525, 0.5124, 0.4485, 0.5124, 0.4525, 0.5138, 0.4566, 0.5138, 0.4566, 0.5124, 0.4525, 0.5124, 0.4566, 0.4544, 0.4566, 0.457, 0.4601, 0.4574, 0.4607, 0.4548, 0.4682, 0.4929, 0.4668, 0.4907, 0.4636, 0.4924, 0.4646, 0.4948, 0.4485, 0.4948, 0.4495, 0.4924, 0.4464, 0.4907, 0.4449, 0.4929, 0.4525, 0.4548, 0.453, 0.4574, 0.4566, 0.457, 0.4566, 0.4544, 0.4714, 0.4902, 0.4696, 0.4884, 0.4668, 0.4907, 0.4682, 0.4929, 0.4525, 0.496, 0.453, 0.4934, 0.4495, 0.4924, 0.4485, 0.4948, 0.4485, 0.456, 0.4495, 0.4584, 0.453, 0.4574, 0.4525, 0.4548, 0.474, 0.4871, 0.4718, 0.4856, 0.4696, 0.4884, 0.4714, 0.4902, 0.4566, 0.4964, 0.4566, 0.4938, 0.453, 0.4934, 0.4525, 0.496, 0.4449, 0.4579, 0.4464, 0.4601, 0.4495, 0.4584, 0.4485, 0.456, 0.476, 0.4834, 0.4735, 0.4824, 0.4718, 0.4856, 0.474, 0.4871, 0.4417, 0.4605, 0.4436, 0.4624, 0.4464, 0.4601, 0.4449, 0.4579, 0.4772, 0.4795, 0.4746, 0.479, 0.4735, 0.4824, 0.476, 0.4834, 0.4391, 0.4637, 0.4413, 0.4652, 0.4436, 0.4624, 0.4417, 0.4605, 0.4776, 0.4754, 0.4749, 0.4754, 0.4746, 0.479, 0.4772, 0.4795, 0.4372, 0.4674, 0.4396, 0.4684, 0.4413, 0.4652, 0.4391, 0.4637, 0.4772, 0.4713, 0.4746, 0.4718, 0.4749, 0.4754, 0.4776, 0.4754, 0.436, 0.4713, 0.4385, 0.4718, 0.4396, 0.4684, 0.4372, 0.4674, 0.476, 0.4674, 0.4735, 0.4684, 0.4746, 0.4718, 0.4772, 0.4713, 0.4356, 0.4754, 0.4382, 0.4754, 0.4385, 0.4718, 0.436, 0.4713, 0.474, 0.4637, 0.4718, 0.4652, 0.4735, 0.4684, 0.476, 0.4674, 0.436, 0.4795, 0.4385, 0.479, 0.4382, 0.4754, 0.4356, 0.4754, 0.4714, 0.4605, 0.4696, 0.4624, 0.4718, 0.4652, 0.474, 0.4637, 0.4372, 0.4834, 0.4396, 0.4824, 0.4385, 0.479, 0.436, 0.4795, 0.4682, 0.4579, 0.4668, 0.4601, 0.4696, 0.4624, 0.4714, 0.4605, 0.4607, 0.496, 0.4601, 0.4934, 0.4566, 0.4938, 0.4566, 0.4964, 0.4391, 0.4871, 0.4413, 0.4856, 0.4396, 0.4824, 0.4372, 0.4834, 0.4646, 0.456, 0.4636, 0.4584, 0.4668, 0.4601, 0.4682, 0.4579, 0.4417, 0.4902, 0.4436, 0.4884, 0.4413, 0.4856, 0.4391, 0.4871, 0.4607, 0.4548, 0.4601, 0.4574, 0.4636, 0.4584, 0.4646, 0.456, 0.4646, 0.4948, 0.4636, 0.4924, 0.4601, 0.4934, 0.4607, 0.496, 0.4449, 0.4929, 0.4464, 0.4907, 0.4436, 0.4884, 0.4417, 0.4902, 0.4551, 0.4889, 0.4551, 0.4884, 0.4536, 0.4884, 0.4536, 0.4889, 0.4566, 0.535, 0.4566, 0.5138, 0.4525, 0.5138, 0.4525, 0.535, 0.453, 0.4934, 0.4551, 0.483, 0.4536, 0.4825, 0.4495, 0.4924, 0.4696, 0.4884, 0.462, 0.4808, 0.4609, 0.4818, 0.4668, 0.4907, 0.453, 0.4574, 0.4551, 0.4678, 0.4566, 0.4677, 0.4566, 0.457, 0.4495, 0.4924, 0.4536, 0.4825, 0.4523, 0.4818, 0.4464, 0.4907, 0.4668, 0.4907, 0.4609, 0.4818, 0.4595, 0.4825, 0.4636, 0.4924, 0.4566, 0.457, 0.4566, 0.4677, 0.4581, 0.4678, 0.4601, 0.4574, 0.4464, 0.4907, 0.4523, 0.4818, 0.4511, 0.4808, 0.4436, 0.4884, 0.4636, 0.4924, 0.4595, 0.4825, 0.4581, 0.483, 0.4601, 0.4934, 0.4601, 0.4574, 0.4581, 0.4678, 0.4595, 0.4683, 0.4636, 0.4584, 0.4436, 0.4884, 0.4511, 0.4808, 0.4501, 0.4797, 0.4413, 0.4856, 0.4601, 0.4934, 0.4581, 0.483, 0.4566, 0.4831, 0.4566, 0.4938, 0.4636, 0.4584, 0.4595, 0.4683, 0.4609, 0.469, 0.4668, 0.4601, 0.4413, 0.4856, 0.4501, 0.4797, 0.4494, 0.4783, 0.4396, 0.4824, 0.4668, 0.4601, 0.4609, 0.469, 0.462, 0.4699, 0.4696, 0.4624, 0.4396, 0.4824, 0.4494, 0.4783, 0.449, 0.4769, 0.4385, 0.479, 0.4696, 0.4624, 0.462, 0.4699, 0.463, 0.4711, 0.4718, 0.4652, 0.4385, 0.479, 0.449, 0.4769, 0.4488, 0.4754, 0.4382, 0.4754, 0.4718, 0.4652, 0.463, 0.4711, 0.4637, 0.4724, 0.4735, 0.4684, 0.4382, 0.4754, 0.4488, 0.4754, 0.449, 0.4739, 0.4385, 0.4718, 0.4735, 0.4684, 0.4637, 0.4724, 0.4641, 0.4739, 0.4746, 0.4718, 0.4385, 0.4718, 0.449, 0.4739, 0.4494, 0.4724, 0.4396, 0.4684, 0.4746, 0.4718, 0.4641, 0.4739, 0.4643, 0.4754, 0.4749, 0.4754, 0.4396, 0.4684, 0.4494, 0.4724, 0.4501, 0.4711, 0.4413, 0.4652, 0.4749, 0.4754, 0.4643, 0.4754, 0.4641, 0.4769, 0.4746, 0.479, 0.4413, 0.4652, 0.4501, 0.4711, 0.4511, 0.4699, 0.4436, 0.4624, 0.4746, 0.479, 0.4641, 0.4769, 0.4637, 0.4783, 0.4735, 0.4824, 0.4436, 0.4624, 0.4511, 0.4699, 0.4523, 0.469, 0.4464, 0.4601, 0.4735, 0.4824, 0.4637, 0.4783, 0.463, 0.4797, 0.4718, 0.4856, 0.4464, 0.4601, 0.4523, 0.469, 0.4536, 0.4683, 0.4495, 0.4584, 0.4566, 0.4938, 0.4566, 0.4831, 0.4551, 0.483, 0.453, 0.4934, 0.4718, 0.4856, 0.463, 0.4797, 0.462, 0.4808, 0.4696, 0.4884, 0.4495, 0.4584, 0.4536, 0.4683, 0.4551, 0.4678, 0.453, 0.4574, 0.4783, 0.4889, 0.4783, 0.4884, 0.4769, 0.4884, 0.4769, 0.4889, 0.4783, 0.4889, 0.4783, 0.4884, 0.4797, 0.4884, 0.4797, 0.4889, 0.4609, 0.4889, 0.4609, 0.4884, 0.462, 0.4884, 0.462, 0.4889, 0.4511, 0.4889, 0.4511, 0.4884, 0.4523, 0.4884, 0.4523, 0.4889, 0.4797, 0.4889, 0.4797, 0.4884, 0.4783, 0.4884, 0.4783, 0.4889, 0.4769, 0.4889, 0.4769, 0.4884, 0.4783, 0.4884, 0.4783, 0.4889, 0.4595, 0.4889, 0.4595, 0.4884, 0.4609, 0.4884, 0.4609, 0.4889, 0.4711, 0.4889, 0.4711, 0.4884, 0.4699, 0.4884, 0.4699, 0.4889, 0.4581, 0.4889, 0.4581, 0.4884, 0.4566, 0.4884, 0.4566, 0.4889, 0.4754, 0.4889, 0.4754, 0.4884, 0.4769, 0.4884, 0.4769, 0.4889, 0.4808, 0.4889, 0.4808, 0.4884, 0.4797, 0.4884, 0.4797, 0.4889, 0.4724, 0.4889, 0.4724, 0.4884, 0.4711, 0.4884, 0.4711, 0.4889, 0.4581, 0.4889, 0.4581, 0.4884, 0.4595, 0.4884, 0.4595, 0.4889, 0.4739, 0.4889, 0.4739, 0.4884, 0.4754, 0.4884, 0.4754, 0.4889, 0.4595, 0.4889, 0.4595, 0.4884, 0.4581, 0.4884, 0.4581, 0.4889, 0.4739, 0.4889, 0.4739, 0.4884, 0.4724, 0.4884, 0.4724, 0.4889, 0.4523, 0.4889, 0.4523, 0.4884, 0.4511, 0.4884, 0.4511, 0.4889, 0.4724, 0.4889, 0.4724, 0.4884, 0.4739, 0.4884, 0.4739, 0.4889, 0.4566, 0.4889, 0.4566, 0.4884, 0.4581, 0.4884, 0.4581, 0.4889, 0.4754, 0.4889, 0.4754, 0.4884, 0.4739, 0.4884, 0.4739, 0.4889, 0.4536, 0.4889, 0.4536, 0.4884, 0.4551, 0.4884, 0.4551, 0.4889, 0.4609, 0.4889, 0.4609, 0.4884, 0.4595, 0.4884, 0.4595, 0.4889, 0.4711, 0.4889, 0.4711, 0.4884, 0.4724, 0.4884, 0.4724, 0.4889, 0.4797, 0.4889, 0.4797, 0.4884, 0.4808, 0.4884, 0.4808, 0.4889, 0.4536, 0.4889, 0.4536, 0.4884, 0.4523, 0.4884, 0.4523, 0.4889, 0.4769, 0.4889, 0.4769, 0.4884, 0.4754, 0.4884, 0.4754, 0.4889, 0.4566, 0.4889, 0.4566, 0.4884, 0.4551, 0.4884, 0.4551, 0.4889, 0.4551, 0.4889, 0.4551, 0.4884, 0.4566, 0.4884, 0.4566, 0.4889, 0.4699, 0.4889, 0.4699, 0.4884, 0.4711, 0.4884, 0.4711, 0.4889, 0.4523, 0.4889, 0.4523, 0.4884, 0.4536, 0.4884, 0.4536, 0.4889, 0.462, 0.4889, 0.462, 0.4884, 0.4609, 0.4884, 0.4609, 0.4889, 0.4538, 0.4687, 0.4553, 0.4723, 0.4559, 0.4721, 0.4552, 0.4683, 0.4626, 0.4794, 0.4593, 0.4772, 0.4589, 0.4778, 0.4617, 0.4805, 0.4566, 0.4826, 0.4566, 0.4787, 0.4559, 0.4787, 0.4552, 0.4825, 0.4526, 0.4694, 0.4547, 0.4726, 0.4553, 0.4723, 0.4538, 0.4687, 0.4632, 0.4782, 0.4596, 0.4767, 0.4593, 0.4772, 0.4626, 0.4794, 0.4515, 0.4703, 0.4542, 0.473, 0.4547, 0.4726, 0.4526, 0.4694, 0.4636, 0.4768, 0.4598, 0.476, 0.4596, 0.4767, 0.4632, 0.4782, 0.4506, 0.4714, 0.4538, 0.4735, 0.4542, 0.473, 0.4515, 0.4703, 0.4638, 0.4754, 0.4599, 0.4754, 0.4598, 0.476, 0.4636, 0.4768, 0.4499, 0.4726, 0.4535, 0.4741, 0.4538, 0.4735, 0.4506, 0.4714, 0.4636, 0.474, 0.4598, 0.4747, 0.4599, 0.4754, 0.4638, 0.4754, 0.4495, 0.474, 0.4533, 0.4747, 0.4535, 0.4741, 0.4499, 0.4726, 0.4632, 0.4726, 0.4596, 0.4741, 0.4598, 0.4747, 0.4636, 0.474, 0.4493, 0.4754, 0.4532, 0.4754, 0.4533, 0.4747, 0.4495, 0.474, 0.4626, 0.4714, 0.4593, 0.4735, 0.4596, 0.4741, 0.4632, 0.4726, 0.4495, 0.4768, 0.4533, 0.476, 0.4532, 0.4754, 0.4493, 0.4754, 0.4617, 0.4703, 0.4589, 0.473, 0.4593, 0.4735, 0.4626, 0.4714, 0.4499, 0.4782, 0.4535, 0.4767, 0.4533, 0.476, 0.4495, 0.4768, 0.4606, 0.4694, 0.4584, 0.4726, 0.4589, 0.473, 0.4617, 0.4703, 0.4506, 0.4794, 0.4538, 0.4772, 0.4535, 0.4767, 0.4499, 0.4782, 0.4593, 0.4687, 0.4578, 0.4723, 0.4584, 0.4726, 0.4606, 0.4694, 0.458, 0.4825, 0.4572, 0.4787, 0.4566, 0.4787, 0.4566, 0.4826, 0.4515, 0.4805, 0.4542, 0.4778, 0.4538, 0.4772, 0.4506, 0.4794, 0.458, 0.4683, 0.4572, 0.4721, 0.4578, 0.4723, 0.4593, 0.4687, 0.4593, 0.4821, 0.4578, 0.4785, 0.4572, 0.4787, 0.458, 0.4825, 0.4526, 0.4814, 0.4547, 0.4782, 0.4542, 0.4778, 0.4515, 0.4805, 0.4566, 0.4682, 0.4566, 0.4721, 0.4572, 0.4721, 0.458, 0.4683, 0.4606, 0.4814, 0.4584, 0.4782, 0.4578, 0.4785, 0.4593, 0.4821, 0.4538, 0.4821, 0.4553, 0.4785, 0.4547, 0.4782, 0.4526, 0.4814, 0.4552, 0.4683, 0.4559, 0.4721, 0.4566, 0.4721, 0.4566, 0.4682, 0.4617, 0.4805, 0.4589, 0.4778, 0.4584, 0.4782, 0.4606, 0.4814, 0.4552, 0.4825, 0.4559, 0.4787, 0.4553, 0.4785, 0.4538, 0.4821, 0.4596, 0.4741, 0.4566, 0.4754, 0.4598, 0.4747, 0.4532, 0.4754, 0.4566, 0.4754, 0.4533, 0.4747, 0.4593, 0.4735, 0.4566, 0.4754, 0.4596, 0.4741, 0.4533, 0.476, 0.4566, 0.4754, 0.4532, 0.4754, 0.4589, 0.473, 0.4566, 0.4754, 0.4593, 0.4735, 0.4535, 0.4767, 0.4566, 0.4754, 0.4533, 0.476, 0.4584, 0.4726, 0.4566, 0.4754, 0.4589, 0.473, 0.4538, 0.4772, 0.4566, 0.4754, 0.4535, 0.4767, 0.4578, 0.4723, 0.4566, 0.4754, 0.4584, 0.4726, 0.4572, 0.4787, 0.4566, 0.4754, 0.4566, 0.4787, 0.4542, 0.4778, 0.4566, 0.4754, 0.4538, 0.4772, 0.4572, 0.4721, 0.4566, 0.4754, 0.4578, 0.4723, 0.4578, 0.4785, 0.4566, 0.4754, 0.4572, 0.4787, 0.4547, 0.4782, 0.4566, 0.4754, 0.4542, 0.4778, 0.4566, 0.4721, 0.4566, 0.4754, 0.4572, 0.4721, 0.4584, 0.4782, 0.4566, 0.4754, 0.4578, 0.4785, 0.4553, 0.4785, 0.4566, 0.4754, 0.4547, 0.4782, 0.4559, 0.4721, 0.4566, 0.4754, 0.4566, 0.4721, 0.4589, 0.4778, 0.4566, 0.4754, 0.4584, 0.4782, 0.4559, 0.4787, 0.4566, 0.4754, 0.4553, 0.4785, 0.4553, 0.4723, 0.4566, 0.4754, 0.4559, 0.4721, 0.4593, 0.4772, 0.4566, 0.4754, 0.4589, 0.4778, 0.4566, 0.4787, 0.4566, 0.4754, 0.4559, 0.4787, 0.4547, 0.4726, 0.4566, 0.4754, 0.4553, 0.4723, 0.4596, 0.4767, 0.4566, 0.4754, 0.4593, 0.4772, 0.4542, 0.473, 0.4566, 0.4754, 0.4547, 0.4726, 0.4598, 0.476, 0.4566, 0.4754, 0.4596, 0.4767, 0.4538, 0.4735, 0.4566, 0.4754, 0.4542, 0.473, 0.4599, 0.4754, 0.4566, 0.4754, 0.4598, 0.476, 0.4535, 0.4741, 0.4566, 0.4754, 0.4538, 0.4735, 0.4598, 0.4747, 0.4566, 0.4754, 0.4599, 0.4754, 0.4533, 0.4747, 0.4566, 0.4754, 0.4535, 0.4741, 0.462, 0.5124, 0.462, 0.5118, 0.4609, 0.5118, 0.4609, 0.5124, 0.4523, 0.5124, 0.4523, 0.5118, 0.4536, 0.5118, 0.4536, 0.5124, 0.4699, 0.5124, 0.4699, 0.5118, 0.4711, 0.5118, 0.4711, 0.5124, 0.4551, 0.5124, 0.4551, 0.5118, 0.4566, 0.5118, 0.4566, 0.5124, 0.4566, 0.5124, 0.4566, 0.5118, 0.4551, 0.5118, 0.4551, 0.5124, 0.4769, 0.5124, 0.4769, 0.5118, 0.4754, 0.5118, 0.4754, 0.5124, 0.4536, 0.5124, 0.4536, 0.5118, 0.4523, 0.5118, 0.4523, 0.5124, 0.4797, 0.5124, 0.4797, 0.5118, 0.4808, 0.5118, 0.4808, 0.5124, 0.4711, 0.5124, 0.4711, 0.5118, 0.4724, 0.5118, 0.4724, 0.5124, 0.4609, 0.5124, 0.4609, 0.5118, 0.4595, 0.5118, 0.4595, 0.5124, 0.4536, 0.5124, 0.4536, 0.5118, 0.4551, 0.5118, 0.4551, 0.5124, 0.4754, 0.5124, 0.4754, 0.5118, 0.4739, 0.5118, 0.4739, 0.5124, 0.4566, 0.5124, 0.4566, 0.5118, 0.4581, 0.5118, 0.4581, 0.5124, 0.4724, 0.5124, 0.4724, 0.5118, 0.4739, 0.5118, 0.4739, 0.5124, 0.4523, 0.5124, 0.4523, 0.5118, 0.4511, 0.5118, 0.4511, 0.5124, 0.4739, 0.5124, 0.4739, 0.5118, 0.4724, 0.5118, 0.4724, 0.5124, 0.4595, 0.5124, 0.4595, 0.5118, 0.4581, 0.5118, 0.4581, 0.5124, 0.4739, 0.5124, 0.4739, 0.5118, 0.4754, 0.5118, 0.4754, 0.5124, 0.4581, 0.5124, 0.4581, 0.5118, 0.4595, 0.5118, 0.4595, 0.5124, 0.4724, 0.5124, 0.4724, 0.5118, 0.4711, 0.5118, 0.4711, 0.5124, 0.4808, 0.5124, 0.4808, 0.5118, 0.4797, 0.5118, 0.4797, 0.5124, 0.4754, 0.5124, 0.4754, 0.5118, 0.4769, 0.5118, 0.4769, 0.5124, 0.4581, 0.5124, 0.4581, 0.5118, 0.4566, 0.5118, 0.4566, 0.5124, 0.4711, 0.5124, 0.4711, 0.5118, 0.4699, 0.5118, 0.4699, 0.5124, 0.4595, 0.5124, 0.4595, 0.5118, 0.4609, 0.5118, 0.4609, 0.5124, 0.4769, 0.5124, 0.4769, 0.5118, 0.4783, 0.5118, 0.4783, 0.5124, 0.4797, 0.5124, 0.4797, 0.5118, 0.4783, 0.5118, 0.4783, 0.5124, 0.4511, 0.5124, 0.4511, 0.5118, 0.4523, 0.5118, 0.4523, 0.5124, 0.4609, 0.5124, 0.4609, 0.5118, 0.462, 0.5118, 0.462, 0.5124, 0.4783, 0.5124, 0.4783, 0.5118, 0.4797, 0.5118, 0.4797, 0.5124, 0.4783, 0.5124, 0.4783, 0.5118, 0.4769, 0.5118, 0.4769, 0.5124, 0.4551, 0.5124, 0.4551, 0.5118, 0.4536, 0.5118, 0.4536, 0.5124, 0.462, 0.5118, 0.462, 0.4889, 0.4609, 0.4889, 0.4609, 0.5118, 0.4523, 0.5118, 0.4523, 0.4889, 0.4536, 0.4889, 0.4536, 0.5118, 0.4699, 0.5118, 0.4699, 0.4889, 0.4711, 0.4889, 0.4711, 0.5118, 0.4551, 0.5118, 0.4551, 0.4889, 0.4566, 0.4889, 0.4566, 0.5118, 0.4566, 0.5118, 0.4566, 0.4889, 0.4551, 0.4889, 0.4551, 0.5118, 0.4769, 0.5118, 0.4769, 0.4889, 0.4754, 0.4889, 0.4754, 0.5118, 0.4536, 0.5118, 0.4536, 0.4889, 0.4523, 0.4889, 0.4523, 0.5118, 0.4797, 0.5118, 0.4797, 0.4889, 0.4808, 0.4889, 0.4808, 0.5118, 0.4711, 0.5118, 0.4711, 0.4889, 0.4724, 0.4889, 0.4724, 0.5118, 0.4609, 0.5118, 0.4609, 0.4889, 0.4595, 0.4889, 0.4595, 0.5118, 0.4536, 0.5118, 0.4536, 0.4889, 0.4551, 0.4889, 0.4551, 0.5118, 0.4754, 0.5118, 0.4754, 0.4889, 0.4739, 0.4889, 0.4739, 0.5118, 0.4566, 0.5118, 0.4566, 0.4889, 0.4581, 0.4889, 0.4581, 0.5118, 0.4724, 0.5118, 0.4724, 0.4889, 0.4739, 0.4889, 0.4739, 0.5118, 0.4523, 0.5118, 0.4523, 0.4889, 0.4511, 0.4889, 0.4511, 0.5118, 0.4739, 0.5118, 0.4739, 0.4889, 0.4724, 0.4889, 0.4724, 0.5118, 0.4595, 0.5118, 0.4595, 0.4889, 0.4581, 0.4889, 0.4581, 0.5118, 0.4739, 0.5118, 0.4739, 0.4889, 0.4754, 0.4889, 0.4754, 0.5118, 0.4581, 0.5118, 0.4581, 0.4889, 0.4595, 0.4889, 0.4595, 0.5118, 0.4724, 0.5118, 0.4724, 0.4889, 0.4711, 0.4889, 0.4711, 0.5118, 0.4808, 0.5118, 0.4808, 0.4889, 0.4797, 0.4889, 0.4797, 0.5118, 0.4754, 0.5118, 0.4754, 0.4889, 0.4769, 0.4889, 0.4769, 0.5118, 0.4581, 0.5118, 0.4581, 0.4889, 0.4566, 0.4889, 0.4566, 0.5118, 0.4711, 0.5118, 0.4711, 0.4889, 0.4699, 0.4889, 0.4699, 0.5118, 0.4595, 0.5118, 0.4595, 0.4889, 0.4609, 0.4889, 0.4609, 0.5118, 0.4769, 0.5118, 0.4769, 0.4889, 0.4783, 0.4889, 0.4783, 0.5118, 0.4797, 0.5118, 0.4797, 0.4889, 0.4783, 0.4889, 0.4783, 0.5118, 0.4511, 0.5118, 0.4511, 0.4889, 0.4523, 0.4889, 0.4523, 0.5118, 0.4609, 0.5118, 0.4609, 0.4889, 0.462, 0.4889, 0.462, 0.5118, 0.4783, 0.5118, 0.4783, 0.4889, 0.4797, 0.4889, 0.4797, 0.5118, 0.4783, 0.5118, 0.4783, 0.4889, 0.4769, 0.4889, 0.4769, 0.5118, 0.4551, 0.5118, 0.4551, 0.4889, 0.4536, 0.4889, 0.4536, 0.5118, 0.4551, 0.483, 0.4552, 0.4825, 0.4538, 0.4821, 0.4536, 0.4825, 0.462, 0.4808, 0.4617, 0.4805, 0.4606, 0.4814, 0.4609, 0.4818, 0.4551, 0.4678, 0.4552, 0.4683, 0.4566, 0.4682, 0.4566, 0.4677, 0.4536, 0.4825, 0.4538, 0.4821, 0.4526, 0.4814, 0.4523, 0.4818, 0.4609, 0.4818, 0.4606, 0.4814, 0.4593, 0.4821, 0.4595, 0.4825, 0.4566, 0.4677, 0.4566, 0.4682, 0.458, 0.4683, 0.4581, 0.4678, 0.4523, 0.4818, 0.4526, 0.4814, 0.4515, 0.4805, 0.4511, 0.4808, 0.4595, 0.4825, 0.4593, 0.4821, 0.458, 0.4825, 0.4581, 0.483, 0.4581, 0.4678, 0.458, 0.4683, 0.4593, 0.4687, 0.4595, 0.4683, 0.4511, 0.4808, 0.4515, 0.4805, 0.4506, 0.4794, 0.4501, 0.4797, 0.4581, 0.483, 0.458, 0.4825, 0.4566, 0.4826, 0.4566, 0.4831, 0.4595, 0.4683, 0.4593, 0.4687, 0.4606, 0.4694, 0.4609, 0.469, 0.4501, 0.4797, 0.4506, 0.4794, 0.4499, 0.4782, 0.4494, 0.4783, 0.4609, 0.469, 0.4606, 0.4694, 0.4617, 0.4703, 0.462, 0.4699, 0.4494, 0.4783, 0.4499, 0.4782, 0.4495, 0.4768, 0.449, 0.4769, 0.462, 0.4699, 0.4617, 0.4703, 0.4626, 0.4714, 0.463, 0.4711, 0.449, 0.4769, 0.4495, 0.4768, 0.4493, 0.4754, 0.4488, 0.4754, 0.463, 0.4711, 0.4626, 0.4714, 0.4632, 0.4726, 0.4637, 0.4724, 0.4488, 0.4754, 0.4493, 0.4754, 0.4495, 0.474, 0.449, 0.4739, 0.4637, 0.4724, 0.4632, 0.4726, 0.4636, 0.474, 0.4641, 0.4739, 0.449, 0.4739, 0.4495, 0.474, 0.4499, 0.4726, 0.4494, 0.4724, 0.4641, 0.4739, 0.4636, 0.474, 0.4638, 0.4754, 0.4643, 0.4754, 0.4494, 0.4724, 0.4499, 0.4726, 0.4506, 0.4714, 0.4501, 0.4711, 0.4643, 0.4754, 0.4638, 0.4754, 0.4636, 0.4768, 0.4641, 0.4769, 0.4501, 0.4711, 0.4506, 0.4714, 0.4515, 0.4703, 0.4511, 0.4699, 0.4641, 0.4769, 0.4636, 0.4768, 0.4632, 0.4782, 0.4637, 0.4783, 0.4511, 0.4699, 0.4515, 0.4703, 0.4526, 0.4694, 0.4523, 0.469, 0.4637, 0.4783, 0.4632, 0.4782, 0.4626, 0.4794, 0.463, 0.4797, 0.4523, 0.469, 0.4526, 0.4694, 0.4538, 0.4687, 0.4536, 0.4683, 0.4566, 0.4831, 0.4566, 0.4826, 0.4552, 0.4825, 0.4551, 0.483, 0.463, 0.4797, 0.4626, 0.4794, 0.4617, 0.4805, 0.462, 0.4808, 0.4536, 0.4683, 0.4538, 0.4687, 0.4552, 0.4683, 0.4551, 0.4678])
_uv.active_render = True
me_cylinder.auto_texspace = False
me_cylinder.update()

# ---- objects
ob_body = bpy.data.objects.new('body', me_cylinder)

# ---- transforms, parenting, visibility, modifiers, constraints
ob_body.location = (0.0, 0.0, 0.0)
ob_body.rotation_euler = (-0.0, 1.571, 0.0)
_m = ob_body.modifiers.new('Subdivision', 'SUBSURF')
_m.render_levels = 1

# ---- collection membership
col_collection.objects.link(ob_body)

# ---- scene / render settings (as saved in the file)
scene.frame_start = 1; scene.frame_end = 250; scene.frame_set(1)
scene.render.engine = 'BLENDER_EEVEE_NEXT'
scene.cycles.sampling_pattern = 'TABULATED_SOBOL'
scene.view_settings.view_transform = 'Filmic'
bpy.context.view_layer.update()

# ---- added for rendering (the .blend has no active camera and no usable light): camera, sun
cam_auto = bpy.data.cameras.new('AutoCamera')
cam_auto.lens = 50.0
cam_auto.sensor_width = 36.0
cam_auto.clip_end = 1000.0
ob_auto_camera = bpy.data.objects.new('AutoCamera', cam_auto)
scene.collection.objects.link(ob_auto_camera)
ob_auto_camera.location = (0.209037, -0.222054, 0.148036)
ob_auto_camera.rotation_euler = (1.09748, -7.21219e-08, 0.694738)
scene.camera = ob_auto_camera
light_auto_sun = bpy.data.lights.new('AutoSun', 'SUN')
light_auto_sun.energy = 3.0
light_auto_sun.angle = 0.0523599
ob_auto_sun = bpy.data.objects.new('AutoSun', light_auto_sun)
scene.collection.objects.link(ob_auto_sun)
ob_auto_sun.rotation_euler = (0.872665, 0.174533, 0.523599)
bpy.context.view_layer.update()
